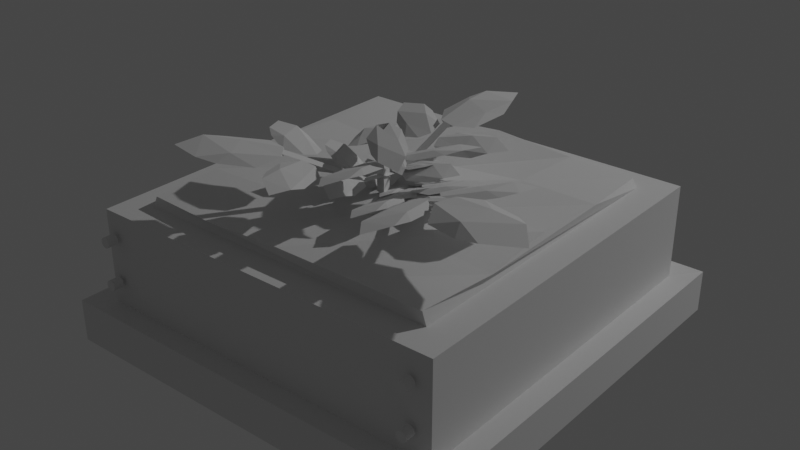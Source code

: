 # Source: farmingArea.blend  (saved by Blender 2.83.19; exported with 4.5.12 LTS)
import bpy
from mathutils import Matrix  # noqa: F401  (used for matrix-valued properties, if any)

bpy.ops.wm.read_factory_settings(use_empty=True)
scene = bpy.context.scene
scene.name = 'Scene'

# ---- collections
col_collection = bpy.data.collections.new('Collection'); scene.collection.children.link(col_collection)

# ---- materials (node trees are filled in below, after node groups)
mat_house = bpy.data.materials.new('House')

# ---- material node trees

# ---- world
world_world = bpy.data.worlds.new('World'); scene.world = world_world
world_world.use_nodes = True; world_world.node_tree.nodes.clear()
_N = world_world.node_tree.nodes; _L = world_world.node_tree.links
n0 = _N.new('ShaderNodeOutputWorld'); n0.name = 'World Output'; n0.location = (300, 300)
n1 = _N.new('ShaderNodeBackground'); n1.name = 'Background'; n1.location = (10, 300)
n1.inputs[0].default_value = (0.05088, 0.05088, 0.05088, 1.0)
_L.new(n1.outputs[0], n0.inputs[0])
n0.is_active_output = True
world_world.color = (0.05088, 0.05088, 0.05088)
world_world.use_sun_shadow = False
world_world.sun_shadow_jitter_overblur = 0.0

# ---- lights
light_light = bpy.data.lights.new('Light', 'POINT')
light_light.transmission_factor = 0.0
light_light.energy = 1000.0
light_light.shadow_soft_size = 0.1
light_light.shadow_maximum_resolution = 0.006
light_light.use_absolute_resolution = True

# ---- meshes
me_cube = bpy.data.meshes.new('Cube')
me_cube.from_pydata([(0.8401, 0.8401, 1.0), (1.0, 1.0, -1.0), (0.8401, -0.8401, 1.0), (1.0, -1.0, -1.0), (-0.8401, 0.8401, 1.0), (-1.0, 1.0, -1.0), (-0.8401, -0.8401, 1.0), (-1.0, -1.0, -1.0), (1.0, 1.0, -0.4299), (-1.0, -1.0, -0.4299), (1.0, -1.0, -0.4299), (-1.0, 1.0, -0.4299), (-1.127, 1.127, -1.036), (-1.127, -1.127, -1.036), (1.127, 1.127, -1.036), (1.127, 1.127, -0.3936), (1.127, -1.127, -0.3936), (1.127, -1.127, -1.036), (-1.127, 1.127, -0.3936), (-1.127, -1.127, -0.3936), (1.0, -1.0, 1.0), (-1.0, -1.0, 1.0), (1.0, 1.0, 1.0), (-1.0, 1.0, 1.0), (0.8216, -0.8448, 1.189), (-0.832, -0.8231, 1.147), (0.8139, 0.8429, 1.128), (-0.8555, 0.8339, 1.166), (0.4199, -0.8433, 1.2), (-0.0001498, -0.8434, 1.2), (-0.4296, -0.8469, 1.15), (0.8554, 0.4147, 1.2), (0.8401, 0.0, 1.251), (0.8535, -0.4108, 1.16), (-0.849, -0.4299, 1.169), (-0.8462, 0.001489, 1.26), (-0.8373, 0.4315, 1.181), (-0.4258, 0.8458, 1.143), (0.0, 0.8401, 1.251), (0.4413, 0.8502, 1.152), (0.425, 0.4268, 1.187), (0.416, 0.02863, 1.174), (0.4201, -0.4201, 1.251), (0.02033, 0.4213, 1.078), (0.0, 0.0, 1.251), (0.009275, -0.4188, 1.164), (-0.4245, 0.3928, 1.152), (-0.4096, 0.006966, 1.141), (-0.4129, -0.4166, 1.172), (-0.9349, -1.075, 0.7052), (-0.9349, -1.02, 0.7052), (-0.9349, -1.02, 0.04776), (-0.9349, -1.075, 0.04776), (-0.9295, -1.02, 0.04628), (-0.9295, -1.075, 0.04628), (-0.9243, -1.02, 0.04191), (-0.9243, -1.075, 0.04191), (-0.9195, -1.02, 0.03481), (-0.9195, -1.075, 0.03481), (-0.9153, -1.02, 0.02525), (-0.9153, -1.075, 0.02525), (-0.9119, -1.02, 0.0136), (-0.9119, -1.075, 0.0136), (-0.9093, -1.02, 0.0003104), (-0.9093, -1.075, 0.0003104), (-0.9078, -1.02, -0.01411), (-0.9078, -1.075, -0.01411), (-0.9072, -1.02, -0.02911), (-0.9072, -1.075, -0.02911), (-0.9078, -1.02, -0.0441), (-0.9078, -1.075, -0.0441), (-0.9093, -1.02, -0.05852), (-0.9093, -1.075, -0.05852), (-0.9119, -1.02, -0.07181), (-0.9119, -1.075, -0.07181), (-0.9153, -1.02, -0.08346), (-0.9153, -1.075, -0.08346), (-0.9195, -1.02, -0.09302), (-0.9195, -1.075, -0.09302), (-0.9243, -1.02, -0.1001), (-0.9243, -1.075, -0.1001), (-0.9295, -1.02, -0.1045), (-0.9295, -1.075, -0.1045), (-0.9349, -1.02, -0.106), (-0.9349, -1.075, -0.106), (-0.9402, -1.02, -0.1045), (-0.9402, -1.075, -0.1045), (-0.9454, -1.02, -0.1001), (-0.9454, -1.075, -0.1001), (-0.9502, -1.02, -0.09302), (-0.9502, -1.075, -0.09302), (-0.9544, -1.02, -0.08346), (-0.9544, -1.075, -0.08346), (-0.9578, -1.02, -0.07181), (-0.9578, -1.075, -0.07181), (-0.9604, -1.02, -0.05852), (-0.9604, -1.075, -0.05852), (-0.9619, -1.02, -0.0441), (-0.9619, -1.075, -0.0441), (-0.9625, -1.02, -0.02911), (-0.9625, -1.075, -0.02911), (-0.9619, -1.02, -0.01411), (-0.9619, -1.075, -0.01411), (-0.9604, -1.02, 0.0003104), (-0.9604, -1.075, 0.0003104), (-0.9578, -1.02, 0.0136), (-0.9578, -1.075, 0.0136), (-0.9544, -1.02, 0.02525), (-0.9544, -1.075, 0.02525), (-0.9502, -1.02, 0.03481), (-0.9502, -1.075, 0.03481), (-0.9454, -1.02, 0.04191), (-0.9454, -1.075, 0.04191), (-0.9402, -1.02, 0.04628), (-0.9402, -1.075, 0.04628), (-0.9295, -1.02, 0.7037), (-0.9295, -1.075, 0.7037), (-0.9243, -1.02, 0.6993), (-0.9243, -1.075, 0.6993), (-0.9195, -1.02, 0.6922), (-0.9195, -1.075, 0.6922), (-0.9153, -1.02, 0.6827), (-0.9153, -1.075, 0.6827), (-0.9119, -1.02, 0.671), (-0.9119, -1.075, 0.671), (-0.9093, -1.02, 0.6577), (-0.9093, -1.075, 0.6577), (-0.9078, -1.02, 0.6433), (-0.9078, -1.075, 0.6433), (-0.9072, -1.02, 0.6283), (-0.9072, -1.075, 0.6283), (-0.9078, -1.02, 0.6133), (-0.9078, -1.075, 0.6133), (-0.9093, -1.02, 0.5989), (-0.9093, -1.075, 0.5989), (-0.9119, -1.02, 0.5856), (-0.9119, -1.075, 0.5856), (-0.9153, -1.02, 0.574), (-0.9153, -1.075, 0.574), (-0.9195, -1.02, 0.5644), (-0.9195, -1.075, 0.5644), (-0.9243, -1.02, 0.5573), (-0.9243, -1.075, 0.5573), (-0.9295, -1.02, 0.5529), (-0.9295, -1.075, 0.5529), (-0.9349, -1.02, 0.5514), (-0.9349, -1.075, 0.5514), (-0.9402, -1.02, 0.5529), (-0.9402, -1.075, 0.5529), (-0.9454, -1.02, 0.5573), (-0.9454, -1.075, 0.5573), (-0.9502, -1.02, 0.5644), (-0.9502, -1.075, 0.5644), (-0.9544, -1.02, 0.574), (-0.9544, -1.075, 0.574), (-0.9578, -1.02, 0.5856), (-0.9578, -1.075, 0.5856), (-0.9604, -1.02, 0.5989), (-0.9604, -1.075, 0.5989), (-0.9619, -1.02, 0.6133), (-0.9619, -1.075, 0.6133), (-0.9625, -1.02, 0.6283), (-0.9625, -1.075, 0.6283), (-0.9619, -1.02, 0.6433), (-0.9619, -1.075, 0.6433), (-0.9604, -1.02, 0.6577), (-0.9604, -1.075, 0.6577), (-0.9578, -1.02, 0.671), (-0.9578, -1.075, 0.671), (-0.9544, -1.02, 0.6827), (-0.9544, -1.075, 0.6827), (-0.9502, -1.02, 0.6922), (-0.9502, -1.075, 0.6922), (-0.9454, -1.02, 0.6993), (-0.9454, -1.075, 0.6993), (-0.9402, -1.02, 0.7037), (-0.9402, -1.075, 0.7037), (0.9024, -1.075, 0.7052), (0.9024, -1.02, 0.7052), (0.9024, -1.02, 0.04776), (0.9024, -1.075, 0.04776), (0.9078, -1.02, 0.04628), (0.9078, -1.075, 0.04628), (0.913, -1.02, 0.04191), (0.913, -1.075, 0.04191), (0.9177, -1.02, 0.03481), (0.9177, -1.075, 0.03481), (0.9219, -1.02, 0.02525), (0.9219, -1.075, 0.02525), (0.9254, -1.02, 0.0136), (0.9254, -1.075, 0.0136), (0.9279, -1.02, 0.0003104), (0.9279, -1.075, 0.0003104), (0.9295, -1.02, -0.01411), (0.9295, -1.075, -0.01411), (0.93, -1.02, -0.02911), (0.93, -1.075, -0.02911), (0.9295, -1.02, -0.0441), (0.9295, -1.075, -0.0441), (0.9279, -1.02, -0.05852), (0.9279, -1.075, -0.05852), (0.9254, -1.02, -0.07181), (0.9254, -1.075, -0.07181), (0.9219, -1.02, -0.08346), (0.9219, -1.075, -0.08346), (0.9177, -1.02, -0.09302), (0.9177, -1.075, -0.09302), (0.913, -1.02, -0.1001), (0.913, -1.075, -0.1001), (0.9078, -1.02, -0.1045), (0.9078, -1.075, -0.1045), (0.9024, -1.02, -0.106), (0.9024, -1.075, -0.106), (0.897, -1.02, -0.1045), (0.897, -1.075, -0.1045), (0.8918, -1.02, -0.1001), (0.8918, -1.075, -0.1001), (0.8871, -1.02, -0.09302), (0.8871, -1.075, -0.09302), (0.8829, -1.02, -0.08346), (0.8829, -1.075, -0.08346), (0.8794, -1.02, -0.07181), (0.8794, -1.075, -0.07181), (0.8769, -1.02, -0.05852), (0.8769, -1.075, -0.05852), (0.8753, -1.02, -0.0441), (0.8753, -1.075, -0.0441), (0.8748, -1.02, -0.02911), (0.8748, -1.075, -0.02911), (0.8753, -1.02, -0.01411), (0.8753, -1.075, -0.01411), (0.8769, -1.02, 0.0003104), (0.8769, -1.075, 0.0003104), (0.8794, -1.02, 0.0136), (0.8794, -1.075, 0.0136), (0.8829, -1.02, 0.02525), (0.8829, -1.075, 0.02525), (0.8871, -1.02, 0.03481), (0.8871, -1.075, 0.03481), (0.8918, -1.02, 0.04191), (0.8918, -1.075, 0.04191), (0.897, -1.02, 0.04628), (0.897, -1.075, 0.04628), (0.9078, -1.02, 0.7037), (0.9078, -1.075, 0.7037), (0.913, -1.02, 0.6993), (0.913, -1.075, 0.6993), (0.9177, -1.02, 0.6922), (0.9177, -1.075, 0.6922), (0.9219, -1.02, 0.6827), (0.9219, -1.075, 0.6827), (0.9254, -1.02, 0.671), (0.9254, -1.075, 0.671), (0.9279, -1.02, 0.6577), (0.9279, -1.075, 0.6577), (0.9295, -1.02, 0.6433), (0.9295, -1.075, 0.6433), (0.93, -1.02, 0.6283), (0.93, -1.075, 0.6283), (0.9295, -1.02, 0.6133), (0.9295, -1.075, 0.6133), (0.9279, -1.02, 0.5989), (0.9279, -1.075, 0.5989), (0.9254, -1.02, 0.5856), (0.9254, -1.075, 0.5856), (0.9219, -1.02, 0.574), (0.9219, -1.075, 0.574), (0.9177, -1.02, 0.5644), (0.9177, -1.075, 0.5644), (0.913, -1.02, 0.5573), (0.913, -1.075, 0.5573), (0.9078, -1.02, 0.5529), (0.9078, -1.075, 0.5529), (0.9024, -1.02, 0.5514), (0.9024, -1.075, 0.5514), (0.897, -1.02, 0.5529), (0.897, -1.075, 0.5529), (0.8918, -1.02, 0.5573), (0.8918, -1.075, 0.5573), (0.8871, -1.02, 0.5644), (0.8871, -1.075, 0.5644), (0.8829, -1.02, 0.574), (0.8829, -1.075, 0.574), (0.8794, -1.02, 0.5856), (0.8794, -1.075, 0.5856), (0.8769, -1.02, 0.5989), (0.8769, -1.075, 0.5989), (0.8753, -1.02, 0.6133), (0.8753, -1.075, 0.6133), (0.8748, -1.02, 0.6283), (0.8748, -1.075, 0.6283), (0.8753, -1.02, 0.6433), (0.8753, -1.075, 0.6433), (0.8769, -1.02, 0.6577), (0.8769, -1.075, 0.6577), (0.8794, -1.02, 0.671), (0.8794, -1.075, 0.671), (0.8829, -1.02, 0.6827), (0.8829, -1.075, 0.6827), (0.8871, -1.02, 0.6922), (0.8871, -1.075, 0.6922), (0.8918, -1.02, 0.6993), (0.8918, -1.075, 0.6993), (0.897, -1.02, 0.7037), (0.897, -1.075, 0.7037), (-0.9349, 0.9791, 0.7052), (-0.9349, 1.034, 0.7052), (-0.9349, 1.034, 0.04776), (-0.9349, 0.9791, 0.04776), (-0.9295, 1.034, 0.04628), (-0.9295, 0.9791, 0.04628), (-0.9243, 1.034, 0.04191), (-0.9243, 0.9791, 0.04191), (-0.9195, 1.034, 0.03481), (-0.9195, 0.9791, 0.03481), (-0.9153, 1.034, 0.02525), (-0.9153, 0.9791, 0.02525), (-0.9119, 1.034, 0.0136), (-0.9119, 0.9791, 0.0136), (-0.9093, 1.034, 0.0003104), (-0.9093, 0.9791, 0.0003104), (-0.9078, 1.034, -0.01411), (-0.9078, 0.9791, -0.01411), (-0.9072, 1.034, -0.02911), (-0.9072, 0.9791, -0.02911), (-0.9078, 1.034, -0.0441), (-0.9078, 0.9791, -0.0441), (-0.9093, 1.034, -0.05852), (-0.9093, 0.9791, -0.05852), (-0.9119, 1.034, -0.07181), (-0.9119, 0.9791, -0.07181), (-0.9153, 1.034, -0.08346), (-0.9153, 0.9791, -0.08346), (-0.9195, 1.034, -0.09302), (-0.9195, 0.9791, -0.09302), (-0.9243, 1.034, -0.1001), (-0.9243, 0.9791, -0.1001), (-0.9295, 1.034, -0.1045), (-0.9295, 0.9791, -0.1045), (-0.9349, 1.034, -0.106), (-0.9349, 0.9791, -0.106), (-0.9402, 1.034, -0.1045), (-0.9402, 0.9791, -0.1045), (-0.9454, 1.034, -0.1001), (-0.9454, 0.9791, -0.1001), (-0.9502, 1.034, -0.09302), (-0.9502, 0.9791, -0.09302), (-0.9544, 1.034, -0.08346), (-0.9544, 0.9791, -0.08346), (-0.9578, 1.034, -0.07181), (-0.9578, 0.9791, -0.07181), (-0.9604, 1.034, -0.05852), (-0.9604, 0.9791, -0.05852), (-0.9619, 1.034, -0.0441), (-0.9619, 0.9791, -0.0441), (-0.9625, 1.034, -0.02911), (-0.9625, 0.9791, -0.02911), (-0.9619, 1.034, -0.01411), (-0.9619, 0.9791, -0.01411), (-0.9604, 1.034, 0.0003104), (-0.9604, 0.9791, 0.0003104), (-0.9578, 1.034, 0.0136), (-0.9578, 0.9791, 0.0136), (-0.9544, 1.034, 0.02525), (-0.9544, 0.9791, 0.02525), (-0.9502, 1.034, 0.03481), (-0.9502, 0.9791, 0.03481), (-0.9454, 1.034, 0.04191), (-0.9454, 0.9791, 0.04191), (-0.9402, 1.034, 0.04628), (-0.9402, 0.9791, 0.04628), (-0.9295, 1.034, 0.7037), (-0.9295, 0.9791, 0.7037), (-0.9243, 1.034, 0.6993), (-0.9243, 0.9791, 0.6993), (-0.9195, 1.034, 0.6922), (-0.9195, 0.9791, 0.6922), (-0.9153, 1.034, 0.6827), (-0.9153, 0.9791, 0.6827), (-0.9119, 1.034, 0.671), (-0.9119, 0.9791, 0.671), (-0.9093, 1.034, 0.6577), (-0.9093, 0.9791, 0.6577), (-0.9078, 1.034, 0.6433), (-0.9078, 0.9791, 0.6433), (-0.9072, 1.034, 0.6283), (-0.9072, 0.9791, 0.6283), (-0.9078, 1.034, 0.6133), (-0.9078, 0.9791, 0.6133), (-0.9093, 1.034, 0.5989), (-0.9093, 0.9791, 0.5989), (-0.9119, 1.034, 0.5856), (-0.9119, 0.9791, 0.5856), (-0.9153, 1.034, 0.574), (-0.9153, 0.9791, 0.574), (-0.9195, 1.034, 0.5644), (-0.9195, 0.9791, 0.5644), (-0.9243, 1.034, 0.5573), (-0.9243, 0.9791, 0.5573), (-0.9295, 1.034, 0.5529), (-0.9295, 0.9791, 0.5529), (-0.9349, 1.034, 0.5514), (-0.9349, 0.9791, 0.5514), (-0.9402, 1.034, 0.5529), (-0.9402, 0.9791, 0.5529), (-0.9454, 1.034, 0.5573), (-0.9454, 0.9791, 0.5573), (-0.9502, 1.034, 0.5644), (-0.9502, 0.9791, 0.5644), (-0.9544, 1.034, 0.574), (-0.9544, 0.9791, 0.574), (-0.9578, 1.034, 0.5856), (-0.9578, 0.9791, 0.5856), (-0.9604, 1.034, 0.5989), (-0.9604, 0.9791, 0.5989), (-0.9619, 1.034, 0.6133), (-0.9619, 0.9791, 0.6133), (-0.9625, 1.034, 0.6283), (-0.9625, 0.9791, 0.6283), (-0.9619, 1.034, 0.6433), (-0.9619, 0.9791, 0.6433), (-0.9604, 1.034, 0.6577), (-0.9604, 0.9791, 0.6577), (-0.9578, 1.034, 0.671), (-0.9578, 0.9791, 0.671), (-0.9544, 1.034, 0.6827), (-0.9544, 0.9791, 0.6827), (-0.9502, 1.034, 0.6922), (-0.9502, 0.9791, 0.6922), (-0.9454, 1.034, 0.6993), (-0.9454, 0.9791, 0.6993), (-0.9402, 1.034, 0.7037), (-0.9402, 0.9791, 0.7037), (0.9024, 0.9791, 0.7052), (0.9024, 1.034, 0.7052), (0.9024, 1.034, 0.04776), (0.9024, 0.9791, 0.04776), (0.9078, 1.034, 0.04628), (0.9078, 0.9791, 0.04628), (0.913, 1.034, 0.04191), (0.913, 0.9791, 0.04191), (0.9177, 1.034, 0.03481), (0.9177, 0.9791, 0.03481), (0.9219, 1.034, 0.02525), (0.9219, 0.9791, 0.02525), (0.9254, 1.034, 0.0136), (0.9254, 0.9791, 0.0136), (0.9279, 1.034, 0.0003104), (0.9279, 0.9791, 0.0003104), (0.9295, 1.034, -0.01411), (0.9295, 0.9791, -0.01411), (0.93, 1.034, -0.02911), (0.93, 0.9791, -0.02911), (0.9295, 1.034, -0.0441), (0.9295, 0.9791, -0.0441), (0.9279, 1.034, -0.05852), (0.9279, 0.9791, -0.05852), (0.9254, 1.034, -0.07181), (0.9254, 0.9791, -0.07181), (0.9219, 1.034, -0.08346), (0.9219, 0.9791, -0.08346), (0.9177, 1.034, -0.09302), (0.9177, 0.9791, -0.09302), (0.913, 1.034, -0.1001), (0.913, 0.9791, -0.1001), (0.9078, 1.034, -0.1045), (0.9078, 0.9791, -0.1045), (0.9024, 1.034, -0.106), (0.9024, 0.9791, -0.106), (0.897, 1.034, -0.1045), (0.897, 0.9791, -0.1045), (0.8918, 1.034, -0.1001), (0.8918, 0.9791, -0.1001), (0.8871, 1.034, -0.09302), (0.8871, 0.9791, -0.09302), (0.8829, 1.034, -0.08346), (0.8829, 0.9791, -0.08346), (0.8794, 1.034, -0.07181), (0.8794, 0.9791, -0.07181), (0.8769, 1.034, -0.05852), (0.8769, 0.9791, -0.05852), (0.8753, 1.034, -0.0441), (0.8753, 0.9791, -0.0441), (0.8748, 1.034, -0.02911), (0.8748, 0.9791, -0.02911), (0.8753, 1.034, -0.01411), (0.8753, 0.9791, -0.01411), (0.8769, 1.034, 0.0003104), (0.8769, 0.9791, 0.0003104), (0.8794, 1.034, 0.0136), (0.8794, 0.9791, 0.0136), (0.8829, 1.034, 0.02525), (0.8829, 0.9791, 0.02525), (0.8871, 1.034, 0.03481), (0.8871, 0.9791, 0.03481), (0.8918, 1.034, 0.04191), (0.8918, 0.9791, 0.04191), (0.897, 1.034, 0.04628), (0.897, 0.9791, 0.04628), (0.9078, 1.034, 0.7037), (0.9078, 0.9791, 0.7037), (0.913, 1.034, 0.6993), (0.913, 0.9791, 0.6993), (0.9177, 1.034, 0.6922), (0.9177, 0.9791, 0.6922), (0.9219, 1.034, 0.6827), (0.9219, 0.9791, 0.6827), (0.9254, 1.034, 0.671), (0.9254, 0.9791, 0.671), (0.9279, 1.034, 0.6577), (0.9279, 0.9791, 0.6577), (0.9295, 1.034, 0.6433), (0.9295, 0.9791, 0.6433), (0.93, 1.034, 0.6283), (0.93, 0.9791, 0.6283), (0.9295, 1.034, 0.6133), (0.9295, 0.9791, 0.6133), (0.9279, 1.034, 0.5989), (0.9279, 0.9791, 0.5989), (0.9254, 1.034, 0.5856), (0.9254, 0.9791, 0.5856), (0.9219, 1.034, 0.574), (0.9219, 0.9791, 0.574), (0.9177, 1.034, 0.5644), (0.9177, 0.9791, 0.5644), (0.913, 1.034, 0.5573), (0.913, 0.9791, 0.5573), (0.9078, 1.034, 0.5529), (0.9078, 0.9791, 0.5529), (0.9024, 1.034, 0.5514), (0.9024, 0.9791, 0.5514), (0.897, 1.034, 0.5529), (0.897, 0.9791, 0.5529), (0.8918, 1.034, 0.5573), (0.8918, 0.9791, 0.5573), (0.8871, 1.034, 0.5644), (0.8871, 0.9791, 0.5644), (0.8829, 1.034, 0.574), (0.8829, 0.9791, 0.574), (0.8794, 1.034, 0.5856), (0.8794, 0.9791, 0.5856), (0.8769, 1.034, 0.5989), (0.8769, 0.9791, 0.5989), (0.8753, 1.034, 0.6133), (0.8753, 0.9791, 0.6133), (0.8748, 1.034, 0.6283), (0.8748, 0.9791, 0.6283), (0.8753, 1.034, 0.6433), (0.8753, 0.9791, 0.6433), (0.8769, 1.034, 0.6577), (0.8769, 0.9791, 0.6577), (0.8794, 1.034, 0.671), (0.8794, 0.9791, 0.671), (0.8829, 1.034, 0.6827), (0.8829, 0.9791, 0.6827), (0.8871, 1.034, 0.6922), (0.8871, 0.9791, 0.6922), (0.8918, 1.034, 0.6993), (0.8918, 0.9791, 0.6993), (0.897, 1.034, 0.7037), (0.897, 0.9791, 0.7037)], [], [(4, 6, 25, 34, 35, 36, 27), (10, 20, 21, 9), (9, 21, 23, 11), (5, 1, 3, 7), (8, 22, 20, 10), (11, 23, 22, 8), (11, 8, 15, 18), (9, 11, 18, 19), (3, 1, 14, 17), (5, 7, 13, 12), (12, 18, 15, 14), (14, 15, 16, 17), (13, 19, 18, 12), (17, 16, 19, 13), (1, 5, 12, 14), (10, 9, 19, 16), (7, 3, 17, 13), (8, 10, 16, 15), (2, 6, 21, 20), (0, 2, 20, 22), (6, 4, 23, 21), (4, 0, 22, 23), (48, 34, 25, 30), (6, 2, 24, 28, 29, 30, 25), (0, 4, 27, 37, 38, 39, 26), (2, 0, 26, 31, 32, 33, 24), (33, 42, 28, 24), (42, 45, 29, 28), (45, 48, 30, 29), (26, 39, 40, 31), (31, 40, 41, 32), (32, 41, 42, 33), (39, 38, 43, 40), (40, 43, 44, 41), (41, 44, 45, 42), (38, 37, 46, 43), (43, 46, 47, 44), (44, 47, 48, 45), (37, 27, 36, 46), (46, 36, 35, 47), (47, 35, 34, 48), (205, 206, 208, 207), (116, 49, 176, 174, 172, 170, 168, 166, 164, 162, 160, 158, 156, 154, 152, 150, 148, 146, 144, 142, 140, 138, 136, 134, 132, 130, 128, 126, 124, 122, 120, 118), (51, 52, 54, 53), (273, 274, 276, 275), (171, 172, 174, 173), (53, 54, 56, 55), (203, 204, 206, 205), (169, 170, 172, 171), (55, 56, 58, 57), (277, 278, 280, 279), (167, 168, 170, 169), (57, 58, 60, 59), (201, 202, 204, 203), (165, 166, 168, 167), (59, 60, 62, 61), (279, 280, 282, 281), (163, 164, 166, 165), (61, 62, 64, 63), (199, 200, 202, 201), (161, 162, 164, 163), (63, 64, 66, 65), (281, 282, 284, 283), (159, 160, 162, 161), (65, 66, 68, 67), (197, 198, 200, 199), (157, 158, 160, 159), (67, 68, 70, 69), (283, 284, 286, 285), (155, 156, 158, 157), (69, 70, 72, 71), (195, 196, 198, 197), (153, 154, 156, 155), (71, 72, 74, 73), (285, 286, 288, 287), (151, 152, 154, 153), (73, 74, 76, 75), (193, 194, 196, 195), (149, 150, 152, 151), (75, 76, 78, 77), (287, 288, 290, 289), (147, 148, 150, 149), (77, 78, 80, 79), (191, 192, 194, 193), (145, 146, 148, 147), (79, 80, 82, 81), (289, 290, 292, 291), (143, 144, 146, 145), (81, 82, 84, 83), (189, 190, 192, 191), (141, 142, 144, 143), (83, 84, 86, 85), (291, 292, 294, 293), (139, 140, 142, 141), (85, 86, 88, 87), (187, 188, 190, 189), (137, 138, 140, 139), (87, 88, 90, 89), (293, 294, 296, 295), (135, 136, 138, 137), (89, 90, 92, 91), (185, 186, 188, 187), (133, 134, 136, 135), (91, 92, 94, 93), (295, 296, 298, 297), (131, 132, 134, 133), (93, 94, 96, 95), (183, 184, 186, 185), (129, 130, 132, 131), (95, 96, 98, 97), (297, 298, 300, 299), (127, 128, 130, 129), (97, 98, 100, 99), (181, 182, 184, 183), (125, 126, 128, 127), (99, 100, 102, 101), (299, 300, 302, 301), (123, 124, 126, 125), (101, 102, 104, 103), (179, 180, 182, 181), (121, 122, 124, 123), (103, 104, 106, 105), (244, 177, 304, 302, 300, 298, 296, 294, 292, 290, 288, 286, 284, 282, 280, 278, 276, 274, 272, 270, 268, 266, 264, 262, 260, 258, 256, 254, 252, 250, 248, 246), (119, 120, 122, 121), (105, 106, 108, 107), (50, 115, 117, 119, 121, 123, 125, 127, 129, 131, 133, 135, 137, 139, 141, 143, 145, 147, 149, 151, 153, 155, 157, 159, 161, 163, 165, 167, 169, 171, 173, 175), (117, 118, 120, 119), (107, 108, 110, 109), (175, 176, 49, 50), (115, 116, 118, 117), (109, 110, 112, 111), (54, 52, 114, 112, 110, 108, 106, 104, 102, 100, 98, 96, 94, 92, 90, 88, 86, 84, 82, 80, 78, 76, 74, 72, 70, 68, 66, 64, 62, 60, 58, 56), (50, 49, 116, 115), (111, 112, 114, 113), (275, 276, 278, 277), (173, 174, 176, 175), (113, 114, 52, 51), (51, 53, 55, 57, 59, 61, 63, 65, 67, 69, 71, 73, 75, 77, 79, 81, 83, 85, 87, 89, 91, 93, 95, 97, 99, 101, 103, 105, 107, 109, 111, 113), (207, 208, 210, 209), (271, 272, 274, 273), (209, 210, 212, 211), (269, 270, 272, 271), (211, 212, 214, 213), (267, 268, 270, 269), (213, 214, 216, 215), (265, 266, 268, 267), (215, 216, 218, 217), (263, 264, 266, 265), (217, 218, 220, 219), (261, 262, 264, 263), (219, 220, 222, 221), (259, 260, 262, 261), (221, 222, 224, 223), (257, 258, 260, 259), (223, 224, 226, 225), (255, 256, 258, 257), (225, 226, 228, 227), (253, 254, 256, 255), (227, 228, 230, 229), (251, 252, 254, 253), (229, 230, 232, 231), (249, 250, 252, 251), (231, 232, 234, 233), (247, 248, 250, 249), (233, 234, 236, 235), (178, 243, 245, 247, 249, 251, 253, 255, 257, 259, 261, 263, 265, 267, 269, 271, 273, 275, 277, 279, 281, 283, 285, 287, 289, 291, 293, 295, 297, 299, 301, 303), (245, 246, 248, 247), (235, 236, 238, 237), (303, 304, 177, 178), (243, 244, 246, 245), (237, 238, 240, 239), (182, 180, 242, 240, 238, 236, 234, 232, 230, 228, 226, 224, 222, 220, 218, 216, 214, 212, 210, 208, 206, 204, 202, 200, 198, 196, 194, 192, 190, 188, 186, 184), (178, 177, 244, 243), (239, 240, 242, 241), (301, 302, 304, 303), (241, 242, 180, 179), (179, 181, 183, 185, 187, 189, 191, 193, 195, 197, 199, 201, 203, 205, 207, 209, 211, 213, 215, 217, 219, 221, 223, 225, 227, 229, 231, 233, 235, 237, 239, 241), (461, 462, 464, 463), (372, 305, 432, 430, 428, 426, 424, 422, 420, 418, 416, 414, 412, 410, 408, 406, 404, 402, 400, 398, 396, 394, 392, 390, 388, 386, 384, 382, 380, 378, 376, 374), (307, 308, 310, 309), (529, 530, 532, 531), (427, 428, 430, 429), (309, 310, 312, 311), (459, 460, 462, 461), (425, 426, 428, 427), (311, 312, 314, 313), (533, 534, 536, 535), (423, 424, 426, 425), (313, 314, 316, 315), (457, 458, 460, 459), (421, 422, 424, 423), (315, 316, 318, 317), (535, 536, 538, 537), (419, 420, 422, 421), (317, 318, 320, 319), (455, 456, 458, 457), (417, 418, 420, 419), (319, 320, 322, 321), (537, 538, 540, 539), (415, 416, 418, 417), (321, 322, 324, 323), (453, 454, 456, 455), (413, 414, 416, 415), (323, 324, 326, 325), (539, 540, 542, 541), (411, 412, 414, 413), (325, 326, 328, 327), (451, 452, 454, 453), (409, 410, 412, 411), (327, 328, 330, 329), (541, 542, 544, 543), (407, 408, 410, 409), (329, 330, 332, 331), (449, 450, 452, 451), (405, 406, 408, 407), (331, 332, 334, 333), (543, 544, 546, 545), (403, 404, 406, 405), (333, 334, 336, 335), (447, 448, 450, 449), (401, 402, 404, 403), (335, 336, 338, 337), (545, 546, 548, 547), (399, 400, 402, 401), (337, 338, 340, 339), (445, 446, 448, 447), (397, 398, 400, 399), (339, 340, 342, 341), (547, 548, 550, 549), (395, 396, 398, 397), (341, 342, 344, 343), (443, 444, 446, 445), (393, 394, 396, 395), (343, 344, 346, 345), (549, 550, 552, 551), (391, 392, 394, 393), (345, 346, 348, 347), (441, 442, 444, 443), (389, 390, 392, 391), (347, 348, 350, 349), (551, 552, 554, 553), (387, 388, 390, 389), (349, 350, 352, 351), (439, 440, 442, 441), (385, 386, 388, 387), (351, 352, 354, 353), (553, 554, 556, 555), (383, 384, 386, 385), (353, 354, 356, 355), (437, 438, 440, 439), (381, 382, 384, 383), (355, 356, 358, 357), (555, 556, 558, 557), (379, 380, 382, 381), (357, 358, 360, 359), (435, 436, 438, 437), (377, 378, 380, 379), (359, 360, 362, 361), (500, 433, 560, 558, 556, 554, 552, 550, 548, 546, 544, 542, 540, 538, 536, 534, 532, 530, 528, 526, 524, 522, 520, 518, 516, 514, 512, 510, 508, 506, 504, 502), (375, 376, 378, 377), (361, 362, 364, 363), (306, 371, 373, 375, 377, 379, 381, 383, 385, 387, 389, 391, 393, 395, 397, 399, 401, 403, 405, 407, 409, 411, 413, 415, 417, 419, 421, 423, 425, 427, 429, 431), (373, 374, 376, 375), (363, 364, 366, 365), (431, 432, 305, 306), (371, 372, 374, 373), (365, 366, 368, 367), (310, 308, 370, 368, 366, 364, 362, 360, 358, 356, 354, 352, 350, 348, 346, 344, 342, 340, 338, 336, 334, 332, 330, 328, 326, 324, 322, 320, 318, 316, 314, 312), (306, 305, 372, 371), (367, 368, 370, 369), (531, 532, 534, 533), (429, 430, 432, 431), (369, 370, 308, 307), (307, 309, 311, 313, 315, 317, 319, 321, 323, 325, 327, 329, 331, 333, 335, 337, 339, 341, 343, 345, 347, 349, 351, 353, 355, 357, 359, 361, 363, 365, 367, 369), (463, 464, 466, 465), (527, 528, 530, 529), (465, 466, 468, 467), (525, 526, 528, 527), (467, 468, 470, 469), (523, 524, 526, 525), (469, 470, 472, 471), (521, 522, 524, 523), (471, 472, 474, 473), (519, 520, 522, 521), (473, 474, 476, 475), (517, 518, 520, 519), (475, 476, 478, 477), (515, 516, 518, 517), (477, 478, 480, 479), (513, 514, 516, 515), (479, 480, 482, 481), (511, 512, 514, 513), (481, 482, 484, 483), (509, 510, 512, 511), (483, 484, 486, 485), (507, 508, 510, 509), (485, 486, 488, 487), (505, 506, 508, 507), (487, 488, 490, 489), (503, 504, 506, 505), (489, 490, 492, 491), (434, 499, 501, 503, 505, 507, 509, 511, 513, 515, 517, 519, 521, 523, 525, 527, 529, 531, 533, 535, 537, 539, 541, 543, 545, 547, 549, 551, 553, 555, 557, 559), (501, 502, 504, 503), (491, 492, 494, 493), (559, 560, 433, 434), (499, 500, 502, 501), (493, 494, 496, 495), (438, 436, 498, 496, 494, 492, 490, 488, 486, 484, 482, 480, 478, 476, 474, 472, 470, 468, 466, 464, 462, 460, 458, 456, 454, 452, 450, 448, 446, 444, 442, 440), (434, 433, 500, 499), (495, 496, 498, 497), (557, 558, 560, 559), (497, 498, 436, 435), (435, 437, 439, 441, 443, 445, 447, 449, 451, 453, 455, 457, 459, 461, 463, 465, 467, 469, 471, 473, 475, 477, 479, 481, 483, 485, 487, 489, 491, 493, 495, 497)])
_uv = me_cube.uv_layers.new(name='UVMap')
_uv.uv.foreach_set('vector', [0.9232, 0.4767, 0.9232, 0.4767, 0.9232, 0.4767, 0.9232, 0.4767, 0.9232, 0.4767, 0.9232, 0.4767, 0.9232, 0.4767, 0.9031, 0.5791, 0.9062, 0.5775, 0.9062, 0.5775, 0.9062, 0.5775, 0.7899, 0.6364, 0.7899, 0.6364, 0.7899, 0.6364, 0.7899, 0.6364, 0.7899, 0.6364, 0.7899, 0.6364, 0.7899, 0.6364, 0.7899, 0.6364, 0.9062, 0.5775, 0.9062, 0.5775, 0.9062, 0.5775, 0.9031, 0.5791, 0.7899, 0.6364, 0.7899, 0.6364, 0.7899, 0.6364, 0.7899, 0.6364, 0.9062, 0.5775, 0.9062, 0.5775, 0.9062, 0.5775, 0.9062, 0.5775, 0.7899, 0.6364, 0.7899, 0.6364, 0.7899, 0.6364, 0.7899, 0.6364, 0.7899, 0.6364, 0.7899, 0.6364, 0.7899, 0.6364, 0.7899, 0.6364, 0.7899, 0.6364, 0.7899, 0.6364, 0.7899, 0.6364, 0.7899, 0.6364, 0.7899, 0.6364, 0.7899, 0.6364, 0.7899, 0.6364, 0.7899, 0.6364, 0.7899, 0.6364, 0.7899, 0.6364, 0.7899, 0.6364, 0.7899, 0.6364, 0.9062, 0.5775, 0.9062, 0.5775, 0.9062, 0.5775, 0.9062, 0.5775, 0.7899, 0.6364, 0.7899, 0.6364, 0.7899, 0.6364, 0.7899, 0.6364, 0.7899, 0.6364, 0.7899, 0.6364, 0.7899, 0.6364, 0.7899, 0.6364, 0.9031, 0.5791, 0.9062, 0.5775, 0.9062, 0.5775, 0.9062, 0.5775, 0.7899, 0.6364, 0.7899, 0.6364, 0.7899, 0.6364, 0.7899, 0.6364, 0.9062, 0.5775, 0.9031, 0.5791, 0.9062, 0.5775, 0.9062, 0.5775, 0.7899, 0.6364, 0.7899, 0.6364, 0.7899, 0.6364, 0.7899, 0.6364, 0.7899, 0.6364, 0.7899, 0.6364, 0.7899, 0.6364, 0.7899, 0.6364, 0.9062, 0.5775, 0.9062, 0.5775, 0.9062, 0.5775, 0.9062, 0.5775, 0.7899, 0.6364, 0.7899, 0.6364, 0.7899, 0.6364, 0.7899, 0.6364, 0.9201, 0.4473, 0.9201, 0.4473, 0.9201, 0.4473, 0.9201, 0.4473, 0.9232, 0.4767, 0.9232, 0.4767, 0.9232, 0.4767, 0.9232, 0.4767, 0.9232, 0.4767, 0.9232, 0.4767, 0.9232, 0.4767, 0.9232, 0.4767, 0.9232, 0.4767, 0.9232, 0.4767, 0.9232, 0.4767, 0.9232, 0.4767, 0.9232, 0.4767, 0.9232, 0.4767, 0.9232, 0.4767, 0.9232, 0.4767, 0.9232, 0.4767, 0.9232, 0.4767, 0.9232, 0.4767, 0.9232, 0.4767, 0.9232, 0.4767, 0.9201, 0.4473, 0.9201, 0.4473, 0.9201, 0.4473, 0.9201, 0.4473, 0.9232, 0.4767, 0.9232, 0.4767, 0.9232, 0.4767, 0.9232, 0.4767, 0.9232, 0.4767, 0.9232, 0.4767, 0.9232, 0.4767, 0.9232, 0.4767, 0.9232, 0.4767, 0.9232, 0.4767, 0.9232, 0.4767, 0.9232, 0.4767, 0.9232, 0.4767, 0.9232, 0.4767, 0.9232, 0.4767, 0.9232, 0.4767, 0.9201, 0.4473, 0.9201, 0.4473, 0.9201, 0.4473, 0.9201, 0.4473, 0.9201, 0.4473, 0.9201, 0.4473, 0.9201, 0.4473, 0.9201, 0.4473, 0.9232, 0.4767, 0.9232, 0.4767, 0.9232, 0.4767, 0.9232, 0.4767, 0.9232, 0.4767, 0.9232, 0.4767, 0.9232, 0.4767, 0.9232, 0.4767, 0.9232, 0.4767, 0.9232, 0.4767, 0.9232, 0.4767, 0.9232, 0.4767, 0.9232, 0.4767, 0.9232, 0.4767, 0.9232, 0.4767, 0.9232, 0.4767, 0.9201, 0.4473, 0.9201, 0.4473, 0.9201, 0.4473, 0.9201, 0.4473, 0.9201, 0.4473, 0.9201, 0.4473, 0.9201, 0.4473, 0.9201, 0.4473, 0.9232, 0.4767, 0.9232, 0.4767, 0.9232, 0.4767, 0.9232, 0.4767, 0.9232, 0.4767, 0.9232, 0.4767, 0.9232, 0.4767, 0.9232, 0.4767, 0.8844, 0.4864, 0.8844, 0.4864, 0.8844, 0.4864, 0.8844, 0.4864, 0.8844, 0.4864, 0.8844, 0.4864, 0.8844, 0.4864, 0.8844, 0.4864, 0.8844, 0.4864, 0.8844, 0.4864, 0.8844, 0.4864, 0.8844, 0.4864, 0.8844, 0.4864, 0.8844, 0.4864, 0.8844, 0.4864, 0.8844, 0.4864, 0.8844, 0.4864, 0.8844, 0.4864, 0.8844, 0.4864, 0.8844, 0.4864, 0.8844, 0.4864, 0.8844, 0.4864, 0.8844, 0.4864, 0.8844, 0.4864, 0.8844, 0.4864, 0.8844, 0.4864, 0.8844, 0.4864, 0.8844, 0.4864, 0.8844, 0.4864, 0.8844, 0.4864, 0.8844, 0.4864, 0.8844, 0.4864, 0.8844, 0.4864, 0.8844, 0.4864, 0.8844, 0.4864, 0.8844, 0.4864, 0.8844, 0.4864, 0.8844, 0.4864, 0.8844, 0.4864, 0.8844, 0.4864, 0.8844, 0.4864, 0.8844, 0.4864, 0.8844, 0.4864, 0.8844, 0.4864, 0.8844, 0.4864, 0.8844, 0.4864, 0.8844, 0.4864, 0.8844, 0.4864, 0.8844, 0.4864, 0.8844, 0.4864, 0.8844, 0.4864, 0.8844, 0.4864, 0.8844, 0.4864, 0.8844, 0.4864, 0.8844, 0.4864, 0.8844, 0.4864, 0.8844, 0.4864, 0.8844, 0.4864, 0.8844, 0.4864, 0.8844, 0.4864, 0.8844, 0.4864, 0.8844, 0.4864, 0.8844, 0.4864, 0.8844, 0.4864, 0.8844, 0.4864, 0.8844, 0.4864, 0.8844, 0.4864, 0.8844, 0.4864, 0.8844, 0.4864, 0.8844, 0.4864, 0.8844, 0.4864, 0.8844, 0.4864, 0.8844, 0.4864, 0.8844, 0.4864, 0.8844, 0.4864, 0.8844, 0.4864, 0.8844, 0.4864, 0.8844, 0.4864, 0.8844, 0.4864, 0.8844, 0.4864, 0.8844, 0.4864, 0.8844, 0.4864, 0.8844, 0.4864, 0.8844, 0.4864, 0.8844, 0.4864, 0.8844, 0.4864, 0.8844, 0.4864, 0.8844, 0.4864, 0.8844, 0.4864, 0.8844, 0.4864, 0.8844, 0.4864, 0.8844, 0.4864, 0.8844, 0.4864, 0.8844, 0.4864, 0.8844, 0.4864, 0.8844, 0.4864, 0.8844, 0.4864, 0.8844, 0.4864, 0.8844, 0.4864, 0.8844, 0.4864, 0.8844, 0.4864, 0.8844, 0.4864, 0.8844, 0.4864, 0.8844, 0.4864, 0.8844, 0.4864, 0.8844, 0.4864, 0.8844, 0.4864, 0.8844, 0.4864, 0.8844, 0.4864, 0.8844, 0.4864, 0.8844, 0.4864, 0.8844, 0.4864, 0.8844, 0.4864, 0.8844, 0.4864, 0.8844, 0.4864, 0.8844, 0.4864, 0.8844, 0.4864, 0.8844, 0.4864, 0.8844, 0.4864, 0.8844, 0.4864, 0.8844, 0.4864, 0.8844, 0.4864, 0.8844, 0.4864, 0.8844, 0.4864, 0.8844, 0.4864, 0.8844, 0.4864, 0.8844, 0.4864, 0.8844, 0.4864, 0.8844, 0.4864, 0.8844, 0.4864, 0.8844, 0.4864, 0.8844, 0.4864, 0.8844, 0.4864, 0.8844, 0.4864, 0.8844, 0.4864, 0.8844, 0.4864, 0.8844, 0.4864, 0.8844, 0.4864, 0.8844, 0.4864, 0.8844, 0.4864, 0.8844, 0.4864, 0.8844, 0.4864, 0.8844, 0.4864, 0.8844, 0.4864, 0.8844, 0.4864, 0.8844, 0.4864, 0.8844, 0.4864, 0.8844, 0.4864, 0.8844, 0.4864, 0.8844, 0.4864, 0.8844, 0.4864, 0.8844, 0.4864, 0.8844, 0.4864, 0.8844, 0.4864, 0.8844, 0.4864, 0.8844, 0.4864, 0.8844, 0.4864, 0.8844, 0.4864, 0.8844, 0.4864, 0.8844, 0.4864, 0.8844, 0.4864, 0.8844, 0.4864, 0.8844, 0.4864, 0.8844, 0.4864, 0.8844, 0.4864, 0.8844, 0.4864, 0.8844, 0.4864, 0.8844, 0.4864, 0.8844, 0.4864, 0.8844, 0.4864, 0.8844, 0.4864, 0.8844, 0.4864, 0.8844, 0.4864, 0.8844, 0.4864, 0.8844, 0.4864, 0.8844, 0.4864, 0.8844, 0.4864, 0.8844, 0.4864, 0.8844, 0.4864, 0.8844, 0.4864, 0.8844, 0.4864, 0.8844, 0.4864, 0.8844, 0.4864, 0.8844, 0.4864, 0.8844, 0.4864, 0.8844, 0.4864, 0.8844, 0.4864, 0.8844, 0.4864, 0.8844, 0.4864, 0.8844, 0.4864, 0.8844, 0.4864, 0.8844, 0.4864, 0.8844, 0.4864, 0.8844, 0.4864, 0.8844, 0.4864, 0.8844, 0.4864, 0.8844, 0.4864, 0.8844, 0.4864, 0.8844, 0.4864, 0.8844, 0.4864, 0.8844, 0.4864, 0.8844, 0.4864, 0.8844, 0.4864, 0.8844, 0.4864, 0.8844, 0.4864, 0.8844, 0.4864, 0.8844, 0.4864, 0.8844, 0.4864, 0.8844, 0.4864, 0.8844, 0.4864, 0.8844, 0.4864, 0.8844, 0.4864, 0.8844, 0.4864, 0.8844, 0.4864, 0.8844, 0.4864, 0.8844, 0.4864, 0.8844, 0.4864, 0.8844, 0.4864, 0.8844, 0.4864, 0.8844, 0.4864, 0.8844, 0.4864, 0.8844, 0.4864, 0.8844, 0.4864, 0.8844, 0.4864, 0.8844, 0.4864, 0.8844, 0.4864, 0.8844, 0.4864, 0.8844, 0.4864, 0.8844, 0.4864, 0.8844, 0.4864, 0.8844, 0.4864, 0.8844, 0.4864, 0.8844, 0.4864, 0.8844, 0.4864, 0.8844, 0.4864, 0.8844, 0.4864, 0.8844, 0.4864, 0.8844, 0.4864, 0.8844, 0.4864, 0.8844, 0.4864, 0.8844, 0.4864, 0.8844, 0.4864, 0.8844, 0.4864, 0.8844, 0.4864, 0.8844, 0.4864, 0.8844, 0.4864, 0.8844, 0.4864, 0.8844, 0.4864, 0.8844, 0.4864, 0.8844, 0.4864, 0.8844, 0.4864, 0.8844, 0.4864, 0.8844, 0.4864, 0.8844, 0.4864, 0.8844, 0.4864, 0.8844, 0.4864, 0.8844, 0.4864, 0.8844, 0.4864, 0.8844, 0.4864, 0.8844, 0.4864, 0.8844, 0.4864, 0.8844, 0.4864, 0.8844, 0.4864, 0.8844, 0.4864, 0.8844, 0.4864, 0.8844, 0.4864, 0.8844, 0.4864, 0.8844, 0.4864, 0.8844, 0.4864, 0.8844, 0.4864, 0.8844, 0.4864, 0.8844, 0.4864, 0.8844, 0.4864, 0.8844, 0.4864, 0.8844, 0.4864, 0.8844, 0.4864, 0.8844, 0.4864, 0.8844, 0.4864, 0.8844, 0.4864, 0.8844, 0.4864, 0.8844, 0.4864, 0.8844, 0.4864, 0.8844, 0.4864, 0.8844, 0.4864, 0.8844, 0.4864, 0.8844, 0.4864, 0.8844, 0.4864, 0.8844, 0.4864, 0.8844, 0.4864, 0.8844, 0.4864, 0.8844, 0.4864, 0.8844, 0.4864, 0.8844, 0.4864, 0.8844, 0.4864, 0.8844, 0.4864, 0.8844, 0.4864, 0.8844, 0.4864, 0.8844, 0.4864, 0.8844, 0.4864, 0.8844, 0.4864, 0.8844, 0.4864, 0.8844, 0.4864, 0.8844, 0.4864, 0.8844, 0.4864, 0.8844, 0.4864, 0.8844, 0.4864, 0.8844, 0.4864, 0.8844, 0.4864, 0.8844, 0.4864, 0.8844, 0.4864, 0.8844, 0.4864, 0.8844, 0.4864, 0.8844, 0.4864, 0.8844, 0.4864, 0.8844, 0.4864, 0.8844, 0.4864, 0.8844, 0.4864, 0.8844, 0.4864, 0.8844, 0.4864, 0.8844, 0.4864, 0.8844, 0.4864, 0.8844, 0.4864, 0.8844, 0.4864, 0.8844, 0.4864, 0.8844, 0.4864, 0.8844, 0.4864, 0.8844, 0.4864, 0.8844, 0.4864, 0.8844, 0.4864, 0.8844, 0.4864, 0.8844, 0.4864, 0.8844, 0.4864, 0.8844, 0.4864, 0.8844, 0.4864, 0.8844, 0.4864, 0.8844, 0.4864, 0.8844, 0.4864, 0.8844, 0.4864, 0.8844, 0.4864, 0.8844, 0.4864, 0.8844, 0.4864, 0.8844, 0.4864, 0.8844, 0.4864, 0.8844, 0.4864, 0.8844, 0.4864, 0.8844, 0.4864, 0.8844, 0.4864, 0.8844, 0.4864, 0.8844, 0.4864, 0.8844, 0.4864, 0.8844, 0.4864, 0.8844, 0.4864, 0.8844, 0.4864, 0.8844, 0.4864, 0.8844, 0.4864, 0.8844, 0.4864, 0.8844, 0.4864, 0.8844, 0.4864, 0.8844, 0.4864, 0.8844, 0.4864, 0.8844, 0.4864, 0.8844, 0.4864, 0.8844, 0.4864, 0.8844, 0.4864, 0.8844, 0.4864, 0.8844, 0.4864, 0.8844, 0.4864, 0.8844, 0.4864, 0.8844, 0.4864, 0.8844, 0.4864, 0.8844, 0.4864, 0.8844, 0.4864, 0.8844, 0.4864, 0.8844, 0.4864, 0.8844, 0.4864, 0.8844, 0.4864, 0.8844, 0.4864, 0.8844, 0.4864, 0.8844, 0.4864, 0.8844, 0.4864, 0.8844, 0.4864, 0.8844, 0.4864, 0.8844, 0.4864, 0.8844, 0.4864, 0.8844, 0.4864, 0.8844, 0.4864, 0.8844, 0.4864, 0.8844, 0.4864, 0.8844, 0.4864, 0.8844, 0.4864, 0.8844, 0.4864, 0.8844, 0.4864, 0.8844, 0.4864, 0.8844, 0.4864, 0.8844, 0.4864, 0.8844, 0.4864, 0.8844, 0.4864, 0.8844, 0.4864, 0.8844, 0.4864, 0.8844, 0.4864, 0.8844, 0.4864, 0.8844, 0.4864, 0.8844, 0.4864, 0.8844, 0.4864, 0.8844, 0.4864, 0.8844, 0.4864, 0.8844, 0.4864, 0.8844, 0.4864, 0.8844, 0.4864, 0.8844, 0.4864, 0.8844, 0.4864, 0.8844, 0.4864, 0.8844, 0.4864, 0.8844, 0.4864, 0.8844, 0.4864, 0.8844, 0.4864, 0.8844, 0.4864, 0.8844, 0.4864, 0.8844, 0.4864, 0.8844, 0.4864, 0.8844, 0.4864, 0.8844, 0.4864, 0.8844, 0.4864, 0.8844, 0.4864, 0.8844, 0.4864, 0.8844, 0.4864, 0.8844, 0.4864, 0.8844, 0.4864, 0.8844, 0.4864, 0.8844, 0.4864, 0.8844, 0.4864, 0.8844, 0.4864, 0.8844, 0.4864, 0.8844, 0.4864, 0.8844, 0.4864, 0.8844, 0.4864, 0.8844, 0.4864, 0.8844, 0.4864, 0.8844, 0.4864, 0.8844, 0.4864, 0.8844, 0.4864, 0.8844, 0.4864, 0.8844, 0.4864, 0.8844, 0.4864, 0.8844, 0.4864, 0.8844, 0.4864, 0.8844, 0.4864, 0.8844, 0.4864, 0.8844, 0.4864, 0.8844, 0.4864, 0.8844, 0.4864, 0.8844, 0.4864, 0.8844, 0.4864, 0.8844, 0.4864, 0.8844, 0.4864, 0.8844, 0.4864, 0.8844, 0.4864, 0.8844, 0.4864, 0.8844, 0.4864, 0.8844, 0.4864, 0.8844, 0.4864, 0.8844, 0.4864, 0.8844, 0.4864, 0.8844, 0.4864, 0.8844, 0.4864, 0.8844, 0.4864, 0.8844, 0.4864, 0.8844, 0.4864, 0.8844, 0.4864, 0.8844, 0.4864, 0.8844, 0.4864, 0.8844, 0.4864, 0.8844, 0.4864, 0.8844, 0.4864, 0.8844, 0.4864, 0.8844, 0.4864, 0.8844, 0.4864, 0.8844, 0.4864, 0.8844, 0.4864, 0.8844, 0.4864, 0.8844, 0.4864, 0.8844, 0.4864, 0.8844, 0.4864, 0.8844, 0.4864, 0.8844, 0.4864, 0.8844, 0.4864, 0.8844, 0.4864, 0.8844, 0.4864, 0.8844, 0.4864, 0.8844, 0.4864, 0.8844, 0.4864, 0.8844, 0.4864, 0.8844, 0.4864, 0.8844, 0.4864, 0.8844, 0.4864, 0.8844, 0.4864, 0.8844, 0.4864, 0.8844, 0.4864, 0.8844, 0.4864, 0.8844, 0.4864, 0.8844, 0.4864, 0.8844, 0.4864, 0.8844, 0.4864, 0.8844, 0.4864, 0.8844, 0.4864, 0.8844, 0.4864, 0.8844, 0.4864, 0.8844, 0.4864, 0.8844, 0.4864, 0.8844, 0.4864, 0.8844, 0.4864, 0.8844, 0.4864, 0.8844, 0.4864, 0.8844, 0.4864, 0.8844, 0.4864, 0.8844, 0.4864, 0.8844, 0.4864, 0.8844, 0.4864, 0.8844, 0.4864, 0.8844, 0.4864, 0.8844, 0.4864, 0.8844, 0.4864, 0.8844, 0.4864, 0.8844, 0.4864, 0.8844, 0.4864, 0.8844, 0.4864, 0.8844, 0.4864, 0.8844, 0.4864, 0.8844, 0.4864, 0.8844, 0.4864, 0.8844, 0.4864, 0.8844, 0.4864, 0.8844, 0.4864, 0.8844, 0.4864, 0.8844, 0.4864, 0.8844, 0.4864, 0.8844, 0.4864, 0.8844, 0.4864, 0.8844, 0.4864, 0.8844, 0.4864, 0.8844, 0.4864, 0.8844, 0.4864, 0.8844, 0.4864, 0.8844, 0.4864, 0.8844, 0.4864, 0.8844, 0.4864, 0.8844, 0.4864, 0.8844, 0.4864, 0.8844, 0.4864, 0.8844, 0.4864, 0.8844, 0.4864, 0.8844, 0.4864, 0.8844, 0.4864, 0.8844, 0.4864, 0.8844, 0.4864, 0.8844, 0.4864, 0.8844, 0.4864, 0.8844, 0.4864, 0.8844, 0.4864, 0.8844, 0.4864, 0.8844, 0.4864, 0.8844, 0.4864, 0.8844, 0.4864, 0.8844, 0.4864, 0.8844, 0.4864, 0.8844, 0.4864, 0.8844, 0.4864, 0.8844, 0.4864, 0.8844, 0.4864, 0.8844, 0.4864, 0.8844, 0.4864, 0.8844, 0.4864, 0.8844, 0.4864, 0.8844, 0.4864, 0.8844, 0.4864, 0.8844, 0.4864, 0.8844, 0.4864, 0.8844, 0.4864, 0.8844, 0.4864, 0.8844, 0.4864, 0.8844, 0.4864, 0.8844, 0.4864, 0.8844, 0.4864, 0.8844, 0.4864, 0.8844, 0.4864, 0.8844, 0.4864, 0.8844, 0.4864, 0.8844, 0.4864, 0.8844, 0.4864, 0.8844, 0.4864, 0.8844, 0.4864, 0.8844, 0.4864, 0.8844, 0.4864, 0.8844, 0.4864, 0.8844, 0.4864, 0.8844, 0.4864, 0.8844, 0.4864, 0.8844, 0.4864, 0.8844, 0.4864, 0.8844, 0.4864, 0.8844, 0.4864, 0.8844, 0.4864, 0.8844, 0.4864, 0.8844, 0.4864, 0.8844, 0.4864, 0.8844, 0.4864, 0.8844, 0.4864, 0.8844, 0.4864, 0.8844, 0.4864, 0.8844, 0.4864, 0.8844, 0.4864, 0.8844, 0.4864, 0.8844, 0.4864, 0.8844, 0.4864, 0.8844, 0.4864, 0.8844, 0.4864, 0.8844, 0.4864, 0.8844, 0.4864, 0.8844, 0.4864, 0.8844, 0.4864, 0.8844, 0.4864, 0.8844, 0.4864, 0.8844, 0.4864, 0.8844, 0.4864, 0.8844, 0.4864, 0.8844, 0.4864, 0.8844, 0.4864, 0.8844, 0.4864, 0.8844, 0.4864, 0.8844, 0.4864, 0.8844, 0.4864, 0.8844, 0.4864, 0.8844, 0.4864, 0.8844, 0.4864, 0.8844, 0.4864, 0.8844, 0.4864, 0.8844, 0.4864, 0.8844, 0.4864, 0.8844, 0.4864, 0.8844, 0.4864, 0.8844, 0.4864, 0.8844, 0.4864, 0.8844, 0.4864, 0.8844, 0.4864, 0.8844, 0.4864, 0.8844, 0.4864, 0.8844, 0.4864, 0.8844, 0.4864, 0.8844, 0.4864, 0.8844, 0.4864, 0.8844, 0.4864, 0.8844, 0.4864, 0.8844, 0.4864, 0.8844, 0.4864, 0.8844, 0.4864, 0.8844, 0.4864, 0.8844, 0.4864, 0.8844, 0.4864, 0.8844, 0.4864, 0.8844, 0.4864, 0.8844, 0.4864, 0.8844, 0.4864, 0.8844, 0.4864, 0.8844, 0.4864, 0.8844, 0.4864, 0.8844, 0.4864, 0.8844, 0.4864, 0.8844, 0.4864, 0.8844, 0.4864, 0.8844, 0.4864, 0.8844, 0.4864, 0.8844, 0.4864, 0.8844, 0.4864, 0.8844, 0.4864, 0.8844, 0.4864, 0.8844, 0.4864, 0.8844, 0.4864, 0.8844, 0.4864, 0.8844, 0.4864, 0.8844, 0.4864, 0.8844, 0.4864, 0.8844, 0.4864, 0.8844, 0.4864, 0.8844, 0.4864, 0.8844, 0.4864, 0.8844, 0.4864, 0.8844, 0.4864, 0.8844, 0.4864, 0.8844, 0.4864, 0.8844, 0.4864, 0.8844, 0.4864, 0.8844, 0.4864, 0.8844, 0.4864, 0.8844, 0.4864, 0.8844, 0.4864, 0.8844, 0.4864, 0.8844, 0.4864, 0.8844, 0.4864, 0.8844, 0.4864, 0.8844, 0.4864, 0.8844, 0.4864, 0.8844, 0.4864, 0.8844, 0.4864, 0.8844, 0.4864, 0.8844, 0.4864, 0.8844, 0.4864, 0.8844, 0.4864, 0.8844, 0.4864, 0.8844, 0.4864, 0.8844, 0.4864, 0.8844, 0.4864, 0.8844, 0.4864, 0.8844, 0.4864, 0.8844, 0.4864, 0.8844, 0.4864, 0.8844, 0.4864, 0.8844, 0.4864, 0.8844, 0.4864, 0.8844, 0.4864, 0.8844, 0.4864, 0.8844, 0.4864, 0.8844, 0.4864, 0.8844, 0.4864, 0.8844, 0.4864, 0.8844, 0.4864, 0.8844, 0.4864, 0.8844, 0.4864, 0.8844, 0.4864, 0.8844, 0.4864, 0.8844, 0.4864, 0.8844, 0.4864, 0.8844, 0.4864, 0.8844, 0.4864, 0.8844, 0.4864, 0.8844, 0.4864, 0.8844, 0.4864, 0.8844, 0.4864, 0.8844, 0.4864, 0.8844, 0.4864, 0.8844, 0.4864, 0.8844, 0.4864, 0.8844, 0.4864, 0.8844, 0.4864, 0.8844, 0.4864, 0.8844, 0.4864, 0.8844, 0.4864, 0.8844, 0.4864, 0.8844, 0.4864, 0.8844, 0.4864, 0.8844, 0.4864, 0.8844, 0.4864, 0.8844, 0.4864, 0.8844, 0.4864, 0.8844, 0.4864, 0.8844, 0.4864, 0.8844, 0.4864, 0.8844, 0.4864, 0.8844, 0.4864, 0.8844, 0.4864, 0.8844, 0.4864, 0.8844, 0.4864, 0.8844, 0.4864, 0.8844, 0.4864, 0.8844, 0.4864, 0.8844, 0.4864, 0.8844, 0.4864, 0.8844, 0.4864, 0.8844, 0.4864, 0.8844, 0.4864, 0.8844, 0.4864, 0.8844, 0.4864, 0.8844, 0.4864, 0.8844, 0.4864, 0.8844, 0.4864, 0.8844, 0.4864, 0.8844, 0.4864, 0.8844, 0.4864, 0.8844, 0.4864, 0.8844, 0.4864, 0.8844, 0.4864, 0.8844, 0.4864, 0.8844, 0.4864, 0.8844, 0.4864, 0.8844, 0.4864, 0.8844, 0.4864, 0.8844, 0.4864, 0.8844, 0.4864, 0.8844, 0.4864, 0.8844, 0.4864, 0.8844, 0.4864, 0.8844, 0.4864, 0.8844, 0.4864, 0.8844, 0.4864, 0.8844, 0.4864, 0.8844, 0.4864, 0.8844, 0.4864, 0.8844, 0.4864, 0.8844, 0.4864, 0.8844, 0.4864, 0.8844, 0.4864, 0.8844, 0.4864, 0.8844, 0.4864, 0.8844, 0.4864, 0.8844, 0.4864, 0.8844, 0.4864, 0.8844, 0.4864, 0.8844, 0.4864, 0.8844, 0.4864, 0.8844, 0.4864, 0.8844, 0.4864, 0.8844, 0.4864, 0.8844, 0.4864, 0.8844, 0.4864, 0.8844, 0.4864, 0.8844, 0.4864, 0.8844, 0.4864, 0.8844, 0.4864, 0.8844, 0.4864, 0.8844, 0.4864, 0.8844, 0.4864, 0.8844, 0.4864, 0.8844, 0.4864, 0.8844, 0.4864, 0.8844, 0.4864, 0.8844, 0.4864, 0.8844, 0.4864, 0.8844, 0.4864, 0.8844, 0.4864, 0.8844, 0.4864, 0.8844, 0.4864, 0.8844, 0.4864, 0.8844, 0.4864, 0.8844, 0.4864, 0.8844, 0.4864, 0.8844, 0.4864, 0.8844, 0.4864, 0.8844, 0.4864, 0.8844, 0.4864, 0.8844, 0.4864, 0.8844, 0.4864, 0.8844, 0.4864, 0.8844, 0.4864, 0.8844, 0.4864, 0.8844, 0.4864, 0.8844, 0.4864, 0.8844, 0.4864, 0.8844, 0.4864, 0.8844, 0.4864, 0.8844, 0.4864, 0.8844, 0.4864, 0.8844, 0.4864, 0.8844, 0.4864, 0.8844, 0.4864, 0.8844, 0.4864, 0.8844, 0.4864, 0.8844, 0.4864, 0.8844, 0.4864, 0.8844, 0.4864, 0.8844, 0.4864, 0.8844, 0.4864, 0.8844, 0.4864, 0.8844, 0.4864, 0.8844, 0.4864, 0.8844, 0.4864, 0.8844, 0.4864, 0.8844, 0.4864, 0.8844, 0.4864, 0.8844, 0.4864, 0.8844, 0.4864, 0.8844, 0.4864, 0.8844, 0.4864, 0.8844, 0.4864, 0.8844, 0.4864, 0.8844, 0.4864, 0.8844, 0.4864, 0.8844, 0.4864, 0.8844, 0.4864, 0.8844, 0.4864, 0.8844, 0.4864, 0.8844, 0.4864, 0.8844, 0.4864, 0.8844, 0.4864, 0.8844, 0.4864, 0.8844, 0.4864, 0.8844, 0.4864, 0.8844, 0.4864, 0.8844, 0.4864, 0.8844, 0.4864, 0.8844, 0.4864, 0.8844, 0.4864, 0.8844, 0.4864, 0.8844, 0.4864, 0.8844, 0.4864, 0.8844, 0.4864, 0.8844, 0.4864, 0.8844, 0.4864, 0.8844, 0.4864, 0.8844, 0.4864, 0.8844, 0.4864, 0.8844, 0.4864, 0.8844, 0.4864, 0.8844, 0.4864, 0.8844, 0.4864, 0.8844, 0.4864, 0.8844, 0.4864, 0.8844, 0.4864, 0.8844, 0.4864, 0.8844, 0.4864, 0.8844, 0.4864, 0.8844, 0.4864, 0.8844, 0.4864, 0.8844, 0.4864, 0.8844, 0.4864, 0.8844, 0.4864, 0.8844, 0.4864, 0.8844, 0.4864, 0.8844, 0.4864, 0.8844, 0.4864, 0.8844, 0.4864, 0.8844, 0.4864, 0.8844, 0.4864, 0.8844, 0.4864, 0.8844, 0.4864, 0.8844, 0.4864, 0.8844, 0.4864, 0.8844, 0.4864, 0.8844, 0.4864, 0.8844, 0.4864, 0.8844, 0.4864, 0.8844, 0.4864, 0.8844, 0.4864, 0.8844, 0.4864, 0.8844, 0.4864, 0.8844, 0.4864, 0.8844, 0.4864, 0.8844, 0.4864, 0.8844, 0.4864, 0.8844, 0.4864, 0.8844, 0.4864, 0.8844, 0.4864, 0.8844, 0.4864, 0.8844, 0.4864, 0.8844, 0.4864, 0.8844, 0.4864, 0.8844, 0.4864, 0.8844, 0.4864, 0.8844, 0.4864, 0.8844, 0.4864, 0.8844, 0.4864, 0.8844, 0.4864, 0.8844, 0.4864, 0.8844, 0.4864, 0.8844, 0.4864, 0.8844, 0.4864, 0.8844, 0.4864, 0.8844, 0.4864, 0.8844, 0.4864, 0.8844, 0.4864, 0.8844, 0.4864, 0.8844, 0.4864, 0.8844, 0.4864, 0.8844, 0.4864, 0.8844, 0.4864, 0.8844, 0.4864, 0.8844, 0.4864, 0.8844, 0.4864, 0.8844, 0.4864, 0.8844, 0.4864, 0.8844, 0.4864, 0.8844, 0.4864, 0.8844, 0.4864, 0.8844, 0.4864, 0.8844, 0.4864, 0.8844, 0.4864, 0.8844, 0.4864, 0.8844, 0.4864, 0.8844, 0.4864, 0.8844, 0.4864, 0.8844, 0.4864, 0.8844, 0.4864, 0.8844, 0.4864, 0.8844, 0.4864, 0.8844, 0.4864, 0.8844, 0.4864, 0.8844, 0.4864, 0.8844, 0.4864, 0.8844, 0.4864, 0.8844, 0.4864, 0.8844, 0.4864, 0.8844, 0.4864, 0.8844, 0.4864, 0.8844, 0.4864, 0.8844, 0.4864, 0.8844, 0.4864, 0.8844, 0.4864, 0.8844, 0.4864, 0.8844, 0.4864, 0.8844, 0.4864, 0.8844, 0.4864, 0.8844, 0.4864, 0.8844, 0.4864, 0.8844, 0.4864, 0.8844, 0.4864, 0.8844, 0.4864, 0.8844, 0.4864, 0.8844, 0.4864, 0.8844, 0.4864, 0.8844, 0.4864, 0.8844, 0.4864, 0.8844, 0.4864, 0.8844, 0.4864, 0.8844, 0.4864, 0.8844, 0.4864, 0.8844, 0.4864, 0.8844, 0.4864, 0.8844, 0.4864, 0.8844, 0.4864, 0.8844, 0.4864, 0.8844, 0.4864, 0.8844, 0.4864, 0.8844, 0.4864, 0.8844, 0.4864, 0.8844, 0.4864, 0.8844, 0.4864, 0.8844, 0.4864, 0.8844, 0.4864, 0.8844, 0.4864, 0.8844, 0.4864, 0.8844, 0.4864, 0.8844, 0.4864, 0.8844, 0.4864, 0.8844, 0.4864, 0.8844, 0.4864, 0.8844, 0.4864, 0.8844, 0.4864, 0.8844, 0.4864, 0.8844, 0.4864, 0.8844, 0.4864, 0.8844, 0.4864, 0.8844, 0.4864, 0.8844, 0.4864, 0.8844, 0.4864, 0.8844, 0.4864, 0.8844, 0.4864, 0.8844, 0.4864, 0.8844, 0.4864, 0.8844, 0.4864, 0.8844, 0.4864, 0.8844, 0.4864, 0.8844, 0.4864, 0.8844, 0.4864, 0.8844, 0.4864, 0.8844, 0.4864, 0.8844, 0.4864, 0.8844, 0.4864, 0.8844, 0.4864, 0.8844, 0.4864, 0.8844, 0.4864, 0.8844, 0.4864, 0.8844, 0.4864, 0.8844, 0.4864, 0.8844, 0.4864, 0.8844, 0.4864, 0.8844, 0.4864, 0.8844, 0.4864, 0.8844, 0.4864, 0.8844, 0.4864, 0.8844, 0.4864, 0.8844, 0.4864, 0.8844, 0.4864, 0.8844, 0.4864, 0.8844, 0.4864, 0.8844, 0.4864, 0.8844, 0.4864, 0.8844, 0.4864, 0.8844, 0.4864, 0.8844, 0.4864, 0.8844, 0.4864, 0.8844, 0.4864, 0.8844, 0.4864, 0.8844, 0.4864, 0.8844, 0.4864, 0.8844, 0.4864, 0.8844, 0.4864, 0.8844, 0.4864, 0.8844, 0.4864, 0.8844, 0.4864, 0.8844, 0.4864, 0.8844, 0.4864, 0.8844, 0.4864, 0.8844, 0.4864, 0.8844, 0.4864, 0.8844, 0.4864, 0.8844, 0.4864, 0.8844, 0.4864, 0.8844, 0.4864, 0.8844, 0.4864, 0.8844, 0.4864, 0.8844, 0.4864, 0.8844, 0.4864, 0.8844, 0.4864, 0.8844, 0.4864, 0.8844, 0.4864, 0.8844, 0.4864, 0.8844, 0.4864, 0.8844, 0.4864, 0.8844, 0.4864, 0.8844, 0.4864, 0.8844, 0.4864, 0.8844, 0.4864, 0.8844, 0.4864, 0.8844, 0.4864, 0.8844, 0.4864, 0.8844, 0.4864, 0.8844, 0.4864, 0.8844, 0.4864, 0.8844, 0.4864, 0.8844, 0.4864, 0.8844, 0.4864, 0.8844, 0.4864, 0.8844, 0.4864, 0.8844, 0.4864, 0.8844, 0.4864, 0.8844, 0.4864, 0.8844, 0.4864, 0.8844, 0.4864, 0.8844, 0.4864, 0.8844, 0.4864, 0.8844, 0.4864, 0.8844, 0.4864, 0.8844, 0.4864, 0.8844, 0.4864, 0.8844, 0.4864, 0.8844, 0.4864, 0.8844, 0.4864, 0.8844, 0.4864, 0.8844, 0.4864, 0.8844, 0.4864, 0.8844, 0.4864, 0.8844, 0.4864, 0.8844, 0.4864, 0.8844, 0.4864, 0.8844, 0.4864, 0.8844, 0.4864, 0.8844, 0.4864, 0.8844, 0.4864, 0.8844, 0.4864, 0.8844, 0.4864, 0.8844, 0.4864, 0.8844, 0.4864, 0.8844, 0.4864, 0.8844, 0.4864, 0.8844, 0.4864, 0.8844, 0.4864, 0.8844, 0.4864, 0.8844, 0.4864, 0.8844, 0.4864, 0.8844, 0.4864, 0.8844, 0.4864, 0.8844, 0.4864, 0.8844, 0.4864, 0.8844, 0.4864, 0.8844, 0.4864, 0.8844, 0.4864, 0.8844, 0.4864, 0.8844, 0.4864, 0.8844, 0.4864, 0.8844, 0.4864, 0.8844, 0.4864, 0.8844, 0.4864, 0.8844, 0.4864, 0.8844, 0.4864, 0.8844, 0.4864, 0.8844, 0.4864, 0.8844, 0.4864, 0.8844, 0.4864, 0.8844, 0.4864, 0.8844, 0.4864, 0.8844, 0.4864, 0.8844, 0.4864, 0.8844, 0.4864, 0.8844, 0.4864, 0.8844, 0.4864, 0.8844, 0.4864, 0.8844, 0.4864, 0.8844, 0.4864, 0.8844, 0.4864, 0.8844, 0.4864, 0.8844, 0.4864, 0.8844, 0.4864, 0.8844, 0.4864, 0.8844, 0.4864, 0.8844, 0.4864, 0.8844, 0.4864, 0.8844, 0.4864, 0.8844, 0.4864, 0.8844, 0.4864, 0.8844, 0.4864, 0.8844, 0.4864, 0.8844, 0.4864, 0.8844, 0.4864, 0.8844, 0.4864, 0.8844, 0.4864, 0.8844, 0.4864, 0.8844, 0.4864, 0.8844, 0.4864, 0.8844, 0.4864, 0.8844, 0.4864, 0.8844, 0.4864, 0.8844, 0.4864, 0.8844, 0.4864, 0.8844, 0.4864, 0.8844, 0.4864, 0.8844, 0.4864, 0.8844, 0.4864, 0.8844, 0.4864, 0.8844, 0.4864, 0.8844, 0.4864, 0.8844, 0.4864, 0.8844, 0.4864, 0.8844, 0.4864, 0.8844, 0.4864, 0.8844, 0.4864, 0.8844, 0.4864, 0.8844, 0.4864, 0.8844, 0.4864, 0.8844, 0.4864, 0.8844, 0.4864, 0.8844, 0.4864, 0.8844, 0.4864, 0.8844, 0.4864, 0.8844, 0.4864, 0.8844, 0.4864, 0.8844, 0.4864, 0.8844, 0.4864, 0.8844, 0.4864, 0.8844, 0.4864, 0.8844, 0.4864, 0.8844, 0.4864, 0.8844, 0.4864, 0.8844, 0.4864, 0.8844, 0.4864, 0.8844, 0.4864, 0.8844, 0.4864, 0.8844, 0.4864, 0.8844, 0.4864, 0.8844, 0.4864, 0.8844, 0.4864, 0.8844, 0.4864, 0.8844, 0.4864, 0.8844, 0.4864, 0.8844, 0.4864, 0.8844, 0.4864, 0.8844, 0.4864, 0.8844, 0.4864, 0.8844, 0.4864, 0.8844, 0.4864, 0.8844, 0.4864, 0.8844, 0.4864, 0.8844, 0.4864, 0.8844, 0.4864, 0.8844, 0.4864, 0.8844, 0.4864, 0.8844, 0.4864, 0.8844, 0.4864, 0.8844, 0.4864, 0.8844, 0.4864, 0.8844, 0.4864, 0.8844, 0.4864, 0.8844, 0.4864, 0.8844, 0.4864, 0.8844, 0.4864, 0.8844, 0.4864, 0.8844, 0.4864, 0.8844, 0.4864, 0.8844, 0.4864, 0.8844, 0.4864, 0.8844, 0.4864, 0.8844, 0.4864, 0.8844, 0.4864, 0.8844, 0.4864, 0.8844, 0.4864, 0.8844, 0.4864, 0.8844, 0.4864, 0.8844, 0.4864, 0.8844, 0.4864, 0.8844, 0.4864, 0.8844, 0.4864, 0.8844, 0.4864, 0.8844, 0.4864, 0.8844, 0.4864, 0.8844, 0.4864, 0.8844, 0.4864, 0.8844, 0.4864, 0.8844, 0.4864, 0.8844, 0.4864, 0.8844, 0.4864, 0.8844, 0.4864, 0.8844, 0.4864, 0.8844, 0.4864, 0.8844, 0.4864, 0.8844, 0.4864, 0.8844, 0.4864, 0.8844, 0.4864, 0.8844, 0.4864, 0.8844, 0.4864, 0.8844, 0.4864, 0.8844, 0.4864, 0.8844, 0.4864, 0.8844, 0.4864, 0.8844, 0.4864, 0.8844, 0.4864, 0.8844, 0.4864, 0.8844, 0.4864, 0.8844, 0.4864, 0.8844, 0.4864, 0.8844, 0.4864, 0.8844, 0.4864, 0.8844, 0.4864, 0.8844, 0.4864, 0.8844, 0.4864, 0.8844, 0.4864, 0.8844, 0.4864, 0.8844, 0.4864, 0.8844, 0.4864, 0.8844, 0.4864, 0.8844, 0.4864, 0.8844, 0.4864, 0.8844, 0.4864, 0.8844, 0.4864, 0.8844, 0.4864, 0.8844, 0.4864, 0.8844, 0.4864, 0.8844, 0.4864, 0.8844, 0.4864, 0.8844, 0.4864, 0.8844, 0.4864, 0.8844, 0.4864, 0.8844, 0.4864, 0.8844, 0.4864, 0.8844, 0.4864, 0.8844, 0.4864, 0.8844, 0.4864, 0.8844, 0.4864, 0.8844, 0.4864, 0.8844, 0.4864, 0.8844, 0.4864, 0.8844, 0.4864, 0.8844, 0.4864, 0.8844, 0.4864, 0.8844, 0.4864, 0.8844, 0.4864, 0.8844, 0.4864, 0.8844, 0.4864, 0.8844, 0.4864, 0.8844, 0.4864, 0.8844, 0.4864, 0.8844, 0.4864, 0.8844, 0.4864, 0.8844, 0.4864, 0.8844, 0.4864, 0.8844, 0.4864, 0.8844, 0.4864, 0.8844, 0.4864, 0.8844, 0.4864, 0.8844, 0.4864, 0.8844, 0.4864, 0.8844, 0.4864, 0.8844, 0.4864, 0.8844, 0.4864, 0.8844, 0.4864, 0.8844, 0.4864, 0.8844, 0.4864, 0.8844, 0.4864, 0.8844, 0.4864, 0.8844, 0.4864, 0.8844, 0.4864, 0.8844, 0.4864, 0.8844, 0.4864, 0.8844, 0.4864, 0.8844, 0.4864, 0.8844, 0.4864, 0.8844, 0.4864, 0.8844, 0.4864, 0.8844, 0.4864, 0.8844, 0.4864, 0.8844, 0.4864, 0.8844, 0.4864, 0.8844, 0.4864, 0.8844, 0.4864, 0.8844, 0.4864, 0.8844, 0.4864, 0.8844, 0.4864, 0.8844, 0.4864, 0.8844, 0.4864, 0.8844, 0.4864, 0.8844, 0.4864, 0.8844, 0.4864, 0.8844, 0.4864, 0.8844, 0.4864, 0.8844, 0.4864, 0.8844, 0.4864, 0.8844, 0.4864, 0.8844, 0.4864, 0.8844, 0.4864, 0.8844, 0.4864, 0.8844, 0.4864, 0.8844, 0.4864, 0.8844, 0.4864, 0.8844, 0.4864, 0.8844, 0.4864, 0.8844, 0.4864, 0.8844, 0.4864, 0.8844, 0.4864, 0.8844, 0.4864, 0.8844, 0.4864, 0.8844, 0.4864, 0.8844, 0.4864, 0.8844, 0.4864, 0.8844, 0.4864, 0.8844, 0.4864, 0.8844, 0.4864, 0.8844, 0.4864, 0.8844, 0.4864, 0.8844, 0.4864, 0.8844, 0.4864, 0.8844, 0.4864, 0.8844, 0.4864, 0.8844, 0.4864, 0.8844, 0.4864, 0.8844, 0.4864, 0.8844, 0.4864, 0.8844, 0.4864, 0.8844, 0.4864, 0.8844, 0.4864, 0.8844, 0.4864, 0.8844, 0.4864, 0.8844, 0.4864, 0.8844, 0.4864, 0.8844, 0.4864, 0.8844, 0.4864, 0.8844, 0.4864, 0.8844, 0.4864, 0.8844, 0.4864, 0.8844, 0.4864, 0.8844, 0.4864, 0.8844, 0.4864, 0.8844, 0.4864, 0.8844, 0.4864, 0.8844, 0.4864, 0.8844, 0.4864, 0.8844, 0.4864, 0.8844, 0.4864, 0.8844, 0.4864, 0.8844, 0.4864, 0.8844, 0.4864, 0.8844, 0.4864, 0.8844, 0.4864, 0.8844, 0.4864, 0.8844, 0.4864, 0.8844, 0.4864, 0.8844, 0.4864, 0.8844, 0.4864, 0.8844, 0.4864, 0.8844, 0.4864, 0.8844, 0.4864, 0.8844, 0.4864, 0.8844, 0.4864, 0.8844, 0.4864, 0.8844, 0.4864, 0.8844, 0.4864, 0.8844, 0.4864, 0.8844, 0.4864, 0.8844, 0.4864, 0.8844, 0.4864, 0.8844, 0.4864, 0.8844, 0.4864, 0.8844, 0.4864, 0.8844, 0.4864, 0.8844, 0.4864, 0.8844, 0.4864, 0.8844, 0.4864, 0.8844, 0.4864, 0.8844, 0.4864, 0.8844, 0.4864, 0.8844, 0.4864, 0.8844, 0.4864, 0.8844, 0.4864, 0.8844, 0.4864, 0.8844, 0.4864, 0.8844, 0.4864, 0.8844, 0.4864, 0.8844, 0.4864, 0.8844, 0.4864, 0.8844, 0.4864, 0.8844, 0.4864, 0.8844, 0.4864, 0.8844, 0.4864, 0.8844, 0.4864, 0.8844, 0.4864, 0.8844, 0.4864, 0.8844, 0.4864, 0.8844, 0.4864, 0.8844, 0.4864, 0.8844, 0.4864, 0.8844, 0.4864, 0.8844, 0.4864, 0.8844, 0.4864, 0.8844, 0.4864, 0.8844, 0.4864, 0.8844, 0.4864, 0.8844, 0.4864, 0.8844, 0.4864, 0.8844, 0.4864, 0.8844, 0.4864, 0.8844, 0.4864, 0.8844, 0.4864, 0.8844, 0.4864, 0.8844, 0.4864, 0.8844, 0.4864, 0.8844, 0.4864, 0.8844, 0.4864, 0.8844, 0.4864, 0.8844, 0.4864, 0.8844, 0.4864, 0.8844, 0.4864, 0.8844, 0.4864, 0.8844, 0.4864, 0.8844, 0.4864, 0.8844, 0.4864, 0.8844, 0.4864, 0.8844, 0.4864, 0.8844, 0.4864, 0.8844, 0.4864, 0.8844, 0.4864, 0.8844, 0.4864])
me_cube.materials.append(mat_house)
me_cube.use_remesh_preserve_volume = False
me_cube.use_remesh_preserve_attributes = False
me_cube.use_mirror_vertex_groups = False
me_cube.update()
me_plane = bpy.data.meshes.new('Plane')
me_plane.from_pydata([(-2.172, -0.2776, 0.7099), (-1.771, -0.5121, 0.7472), (-2.138, -0.1706, 0.7107), (-1.7, -0.288, 0.7674), (-1.594, -0.4247, 0.7511), (-1.798, -0.1982, 0.7331), (-1.891, -0.5043, 0.7242), (-2.089, -0.428, 0.6959), (-1.933, -0.4129, 0.7523), (-1.904, -0.2282, 0.7446), (-2.027, -0.117, 0.7094), (-2.243, -0.1393, 0.6671), (-1.951, 0.03307, 0.7111), (-2.296, -0.07923, 0.6476), (-2.065, 0.1609, 0.6837), (-1.939, 0.1759, 0.6893), (-2.154, 0.1268, 0.6495), (-1.998, -0.04221, 0.7), (-2.117, -0.1428, 0.6779), (-2.074, -0.03196, 0.7069), (-2.176, 0.05145, 0.6686), (-2.288, 0.009298, 0.6315), (-2.264, -0.204, 0.6672), (-2.178, -0.5338, 0.699), (-2.343, -0.2083, 0.6462), (-2.349, -0.5432, 0.6683), (-2.27, -0.6429, 0.6712), (-2.387, -0.4551, 0.6371), (-2.159, -0.4466, 0.6919), (-2.172, -0.2907, 0.676), (-2.22, -0.4009, 0.6997), (-2.35, -0.3864, 0.6597), (-2.399, -0.2767, 0.6263), (-2.494, -0.03078, 0.5729), (-2.265, 0.1051, 0.6202), (-2.534, 0.01657, 0.5537), (-2.352, 0.2061, 0.5905), (-2.253, 0.2176, 0.6014), (-2.421, 0.1789, 0.5594), (-2.302, 0.04564, 0.6102), (-2.395, -0.03382, 0.5881), (-2.362, 0.05412, 0.6115), (-2.44, 0.1198, 0.5745), (-2.526, 0.08622, 0.5401), (-2.51, -0.08178, 0.573), (-2.446, -0.3422, 0.608), (-2.572, -0.08531, 0.5522), (-2.579, -0.3495, 0.5749), (-2.517, -0.4285, 0.583), (-2.607, -0.2803, 0.5468), (-2.43, -0.2734, 0.602), (-2.438, -0.1505, 0.5862), (-2.478, -0.237, 0.6041), (-2.579, -0.2258, 0.5654), (-2.615, -0.1395, 0.5347), (-2.158, -0.2165, 0.6807), (-2.147, -0.1978, 0.7105), (-2.164, -0.2505, 0.7101), (-2.158, -0.2165, 0.6807), (-2.589, 0.02982, 0.4896), (-2.606, -0.02399, 0.4892), (-2.599, 0.006765, 0.4745), (-2.754, 0.5173, 0.6963), (-2.757, 0.9067, 0.7382), (-2.662, 0.4984, 0.6896), (-2.563, 0.8661, 0.7398), (-2.62, 1.0, 0.7338), (-2.54, 0.7578, 0.7063), (-2.802, 0.8165, 0.7198), (-2.83, 0.6407, 0.6934), (-2.751, 0.7475, 0.7379), (-2.605, 0.6927, 0.7191), (-2.577, 0.5574, 0.6837), (-2.685, 0.4093, 0.6522), (-2.436, 0.551, 0.6745), (-2.665, 0.346, 0.6326), (-2.392, 0.4154, 0.6445), (-2.328, 0.5016, 0.6469), (-2.455, 0.3654, 0.6191), (-2.511, 0.5476, 0.6707), (-2.635, 0.5028, 0.66), (-2.535, 0.4879, 0.6767), (-2.518, 0.3795, 0.6403), (-2.597, 0.3164, 0.6132), (-2.741, 0.4212, 0.6567), (-2.944, 0.6192, 0.7039), (-2.778, 0.3651, 0.6403), (-3.023, 0.4991, 0.6807), (-3.063, 0.5981, 0.6887), (-2.977, 0.4353, 0.6492), (-2.873, 0.5976, 0.692), (-2.766, 0.524, 0.6687), (-2.864, 0.5339, 0.6963), (-2.91, 0.4332, 0.6633), (-2.852, 0.3531, 0.6287), (-2.715, 0.1835, 0.569), (-2.519, 0.2938, 0.5973), (-2.699, 0.1346, 0.5504), (-2.483, 0.1885, 0.5668), (-2.433, 0.2563, 0.574), (-2.533, 0.1505, 0.5433), (-2.578, 0.2914, 0.5932), (-2.676, 0.2567, 0.5809), (-2.597, 0.244, 0.5944), (-2.583, 0.1605, 0.56), (-2.646, 0.1122, 0.5343), (-2.759, 0.1926, 0.5726), (-2.921, 0.3463, 0.6182), (-2.789, 0.1493, 0.5562), (-2.983, 0.2529, 0.5924), (-3.014, 0.3305, 0.6037), (-2.946, 0.2043, 0.5647), (-2.864, 0.3299, 0.6085), (-2.779, 0.2731, 0.5873), (-2.857, 0.2794, 0.6085), (-2.893, 0.2019, 0.5764), (-2.847, 0.1405, 0.5455), (-2.705, 0.5036, 0.6676), (-2.685, 0.5032, 0.6913), (-2.731, 0.5125, 0.6946), (-2.705, 0.5036, 0.6676), (-2.716, 0.09071, 0.4964), (-2.762, 0.1002, 0.4998), (-2.738, 0.09335, 0.4854), (-3.013, -0.3484, 0.7134), (-3.262, -0.6498, 0.7424), (-3.071, -0.2739, 0.7194), (-3.381, -0.4941, 0.7707), (-3.426, -0.6316, 0.753), (-3.331, -0.3938, 0.7438), (-3.17, -0.6084, 0.721), (-3.036, -0.4905, 0.6966), (-3.162, -0.5253, 0.7478), (-3.238, -0.3876, 0.75), (-3.174, -0.2633, 0.7229), (-2.998, -0.2174, 0.6821), (-3.277, -0.1667, 0.7325), (-2.974, -0.1541, 0.6673), (-3.224, -0.03218, 0.7128), (-3.328, -0.05682, 0.7208), (-3.146, -0.0325, 0.6809), (-3.218, -0.2121, 0.7189), (-3.096, -0.2568, 0.6935), (-3.161, -0.1826, 0.7236), (-3.105, -0.08612, 0.6931), (-3.007, -0.08622, 0.6579), (-2.964, -0.2626, 0.6789), (-2.936, -0.5485, 0.6928), (-2.9, -0.2425, 0.6595), (-2.8, -0.506, 0.6632), (-2.833, -0.6075, 0.6628), (-2.795, -0.4244, 0.6401), (-2.976, -0.485, 0.6911), (-3.011, -0.3578, 0.6843), (-2.941, -0.4318, 0.6984), (-2.843, -0.3815, 0.6628), (-2.837, -0.2798, 0.6387), (-2.835, -0.05673, 0.6028), (-3.053, -0.01676, 0.6531), (-2.817, -0.00705, 0.588), (-3.013, 0.08915, 0.6308), (-3.095, 0.0693, 0.6425), (-2.953, 0.08831, 0.6022), (-3.007, -0.05271, 0.6413), (-2.911, -0.08802, 0.6174), (-2.962, -0.02887, 0.6416), (-2.92, 0.04664, 0.6118), (-2.844, 0.04601, 0.5797), (-2.807, -0.0923, 0.6003), (-2.782, -0.3174, 0.6195), (-2.758, -0.07665, 0.5815), (-2.676, -0.284, 0.5887), (-2.702, -0.3643, 0.5933), (-2.675, -0.2203, 0.5676), (-2.815, -0.2676, 0.6178), (-2.844, -0.1675, 0.6098), (-2.787, -0.2251, 0.6202), (-2.712, -0.186, 0.5862), (-2.709, -0.1064, 0.5635), (-3.043, -0.3034, 0.6918), (-3.056, -0.2928, 0.7179), (-3.028, -0.3295, 0.7149), (-3.043, -0.3034, 0.6918), (-2.78, 0.02125, 0.5337), (-2.751, -0.01622, 0.5306), (-2.766, 0.006404, 0.5198), (-2.611, -0.02254, 0.7095), (-2.338, 0.1393, 0.7659), (-2.659, 0.03385, 0.6867), (-2.443, 0.2596, 0.7305), (-2.324, 0.2732, 0.7434), (-2.524, 0.2271, 0.6934), (-2.383, 0.06846, 0.7539), (-2.493, -0.02616, 0.7277), (-2.454, 0.07856, 0.7555), (-2.547, 0.1567, 0.7114), (-2.649, 0.1168, 0.6704), (-2.63, -0.08326, 0.7096), (-2.554, -0.3933, 0.7514), (-2.704, -0.08746, 0.6849), (-2.712, -0.402, 0.7119), (-2.639, -0.4961, 0.7216), (-2.746, -0.3196, 0.6785), (-2.535, -0.3115, 0.7441), (-2.545, -0.1651, 0.7254), (-2.592, -0.2681, 0.7467), (-2.712, -0.2547, 0.7006), (-2.755, -0.152, 0.6641), (-2.727, -0.0324, 0.7556), (-2.833, 0.2699, 0.7252), (-2.789, -0.07413, 0.7374), (-2.969, 0.183, 0.6993), (-2.959, 0.3012, 0.6825), (-2.951, 0.0905, 0.6868), (-2.772, 0.2122, 0.7333), (-2.7, 0.08354, 0.7462), (-2.797, 0.1465, 0.75), (-2.888, 0.06068, 0.7188), (-2.867, -0.05409, 0.7084), (-2.741, 0.008909, 0.8289), (-2.579, -0.1711, 0.7446), (-2.705, 0.05898, 0.8321), (-2.5, -0.06883, 0.7607), (-2.475, -0.1508, 0.7185), (-2.538, -0.004423, 0.7717), (-2.64, -0.1474, 0.7581), (-2.729, -0.0774, 0.7912), (-2.64, -0.09911, 0.7892), (-2.594, -0.007211, 0.7962), (-2.641, 0.07166, 0.8137), (-2.693, 0.003661, 0.8183), (-2.741, 0.008909, 0.497), (-2.705, 0.05898, 0.5001), (-2.693, 0.003661, 0.4863)], [], [(0, 9, 2), (3, 1, 4), (2, 9, 10), (1, 8, 6), (6, 8, 7), (7, 8, 0), (10, 9, 5), (5, 9, 3), (3, 8, 1), (9, 8, 3), (9, 0, 8), (11, 20, 13), (14, 12, 15), (13, 20, 21), (12, 19, 17), (17, 19, 18), (18, 19, 11), (21, 20, 16), (16, 20, 14), (14, 19, 12), (20, 19, 14), (20, 11, 19), (22, 31, 24), (25, 23, 26), (24, 31, 32), (23, 30, 28), (28, 30, 29), (29, 30, 22), (32, 31, 27), (27, 31, 25), (25, 30, 23), (31, 30, 25), (31, 22, 30), (33, 42, 35), (36, 34, 37), (35, 42, 43), (34, 41, 39), (39, 41, 40), (40, 41, 33), (43, 42, 38), (38, 42, 36), (36, 41, 34), (42, 41, 36), (42, 33, 41), (44, 53, 46), (47, 45, 48), (46, 53, 54), (45, 52, 50), (50, 52, 51), (51, 52, 44), (54, 53, 49), (49, 53, 47), (47, 52, 45), (53, 52, 47), (53, 44, 52), (55, 0, 57, 58), (55, 9, 2), (55, 0, 9), (58, 57, 60, 61), (2, 55, 58, 56), (0, 2, 56, 57), (60, 59, 61), (56, 58, 61, 59), (57, 56, 59, 60), (62, 71, 64), (65, 63, 66), (64, 71, 72), (63, 70, 68), (68, 70, 69), (69, 70, 62), (72, 71, 67), (67, 71, 65), (65, 70, 63), (71, 70, 65), (71, 62, 70), (73, 82, 75), (76, 74, 77), (75, 82, 83), (74, 81, 79), (79, 81, 80), (80, 81, 73), (83, 82, 78), (78, 82, 76), (76, 81, 74), (82, 81, 76), (82, 73, 81), (84, 93, 86), (87, 85, 88), (86, 93, 94), (85, 92, 90), (90, 92, 91), (91, 92, 84), (94, 93, 89), (89, 93, 87), (87, 92, 85), (93, 92, 87), (93, 84, 92), (95, 104, 97), (98, 96, 99), (97, 104, 105), (96, 103, 101), (101, 103, 102), (102, 103, 95), (105, 104, 100), (100, 104, 98), (98, 103, 96), (104, 103, 98), (104, 95, 103), (106, 115, 108), (109, 107, 110), (108, 115, 116), (107, 114, 112), (112, 114, 113), (113, 114, 106), (116, 115, 111), (111, 115, 109), (109, 114, 107), (115, 114, 109), (115, 106, 114), (117, 62, 119, 120), (64, 117, 120, 118), (62, 64, 118, 119), (122, 121, 123), (119, 118, 121, 122), (124, 133, 126), (127, 125, 128), (126, 133, 134), (125, 132, 130), (130, 132, 131), (131, 132, 124), (134, 133, 129), (129, 133, 127), (127, 132, 125), (133, 132, 127), (133, 124, 132), (135, 144, 137), (138, 136, 139), (137, 144, 145), (136, 143, 141), (141, 143, 142), (142, 143, 135), (145, 144, 140), (140, 144, 138), (138, 143, 136), (144, 143, 138), (144, 135, 143), (146, 155, 148), (149, 147, 150), (148, 155, 156), (147, 154, 152), (152, 154, 153), (153, 154, 146), (156, 155, 151), (151, 155, 149), (149, 154, 147), (155, 154, 149), (155, 146, 154), (157, 166, 159), (160, 158, 161), (159, 166, 167), (158, 165, 163), (163, 165, 164), (164, 165, 157), (167, 166, 162), (162, 166, 160), (160, 165, 158), (166, 165, 160), (166, 157, 165), (168, 177, 170), (171, 169, 172), (170, 177, 178), (169, 176, 174), (174, 176, 175), (175, 176, 168), (178, 177, 173), (173, 177, 171), (171, 176, 169), (177, 176, 171), (177, 168, 176), (179, 124, 181, 182), (126, 179, 182, 180), (124, 126, 180, 181), (184, 183, 185), (181, 180, 183, 184), (186, 195, 188), (189, 187, 190), (188, 195, 196), (187, 194, 192), (192, 194, 193), (193, 194, 186), (196, 195, 191), (191, 195, 189), (189, 194, 187), (195, 194, 189), (195, 186, 194), (197, 206, 199), (200, 198, 201), (199, 206, 207), (198, 205, 203), (203, 205, 204), (204, 205, 197), (207, 206, 202), (202, 206, 200), (200, 205, 198), (206, 205, 200), (206, 197, 205), (208, 217, 210), (211, 209, 212), (210, 217, 218), (209, 216, 214), (214, 216, 215), (215, 216, 208), (218, 217, 213), (213, 217, 211), (211, 216, 209), (217, 216, 211), (217, 208, 216), (230, 221, 232, 233), (222, 220, 223), (221, 228, 229), (220, 227, 225), (225, 227, 226), (226, 227, 219), (229, 228, 224), (224, 228, 222), (222, 227, 220), (228, 227, 222), (228, 230, 219, 227), (231, 233, 232), (221, 230, 228), (219, 230, 233, 231), (221, 219, 231, 232)])
_uv = me_plane.uv_layers.new(name='UVMap')
_uv.uv.foreach_set('vector', [0.729, 0.7602, 0.729, 0.7602, 0.729, 0.7602, 0.686, 0.7759, 0.686, 0.7759, 0.686, 0.7759, 0.686, 0.7759, 0.686, 0.7759, 0.686, 0.7759, 0.729, 0.7602, 0.729, 0.7602, 0.729, 0.7602, 0.686, 0.7759, 0.686, 0.7759, 0.686, 0.7759, 0.729, 0.7602, 0.729, 0.7602, 0.729, 0.7602, 0.686, 0.7759, 0.686, 0.7759, 0.686, 0.7759, 0.729, 0.7602, 0.729, 0.7602, 0.729, 0.7602, 0.729, 0.7602, 0.729, 0.7602, 0.729, 0.7602, 0.729, 0.7602, 0.729, 0.7602, 0.729, 0.7602, 0.686, 0.7759, 0.686, 0.7759, 0.686, 0.7759, 0.686, 0.7759, 0.686, 0.7759, 0.686, 0.7759, 0.729, 0.7602, 0.729, 0.7602, 0.729, 0.7602, 0.686, 0.7759, 0.686, 0.7759, 0.686, 0.7759, 0.729, 0.7602, 0.729, 0.7602, 0.729, 0.7602, 0.686, 0.7759, 0.686, 0.7759, 0.686, 0.7759, 0.686, 0.7759, 0.686, 0.7759, 0.686, 0.7759, 0.729, 0.7602, 0.729, 0.7602, 0.729, 0.7602, 0.729, 0.7602, 0.729, 0.7602, 0.729, 0.7602, 0.729, 0.7602, 0.729, 0.7602, 0.729, 0.7602, 0.729, 0.7602, 0.729, 0.7602, 0.729, 0.7602, 0.729, 0.7602, 0.729, 0.7602, 0.729, 0.7602, 0.686, 0.7759, 0.686, 0.7759, 0.686, 0.7759, 0.729, 0.7602, 0.729, 0.7602, 0.729, 0.7602, 0.686, 0.7759, 0.686, 0.7759, 0.686, 0.7759, 0.729, 0.7602, 0.729, 0.7602, 0.729, 0.7602, 0.729, 0.7602, 0.729, 0.7602, 0.729, 0.7602, 0.729, 0.7602, 0.729, 0.7602, 0.729, 0.7602, 0.686, 0.7759, 0.686, 0.7759, 0.686, 0.7759, 0.686, 0.7759, 0.686, 0.7759, 0.686, 0.7759, 0.729, 0.7602, 0.729, 0.7602, 0.729, 0.7602, 0.686, 0.7759, 0.686, 0.7759, 0.686, 0.7759, 0.729, 0.7602, 0.729, 0.7602, 0.729, 0.7602, 0.729, 0.7602, 0.729, 0.7602, 0.729, 0.7602, 0.729, 0.7602, 0.729, 0.7602, 0.729, 0.7602, 0.729, 0.7602, 0.729, 0.7602, 0.729, 0.7602, 0.686, 0.7759, 0.686, 0.7759, 0.686, 0.7759, 0.686, 0.7759, 0.686, 0.7759, 0.686, 0.7759, 0.686, 0.7759, 0.686, 0.7759, 0.686, 0.7759, 0.729, 0.7602, 0.729, 0.7602, 0.729, 0.7602, 0.729, 0.7602, 0.729, 0.7602, 0.729, 0.7602, 0.686, 0.7759, 0.686, 0.7759, 0.686, 0.7759, 0.686, 0.7759, 0.686, 0.7759, 0.686, 0.7759, 0.729, 0.7602, 0.729, 0.7602, 0.729, 0.7602, 0.686, 0.7759, 0.686, 0.7759, 0.686, 0.7759, 0.729, 0.7602, 0.729, 0.7602, 0.729, 0.7602, 0.729, 0.7602, 0.729, 0.7602, 0.729, 0.7602, 0.729, 0.7602, 0.729, 0.7602, 0.729, 0.7602, 0.686, 0.7759, 0.686, 0.7759, 0.686, 0.7759, 0.686, 0.7759, 0.686, 0.7759, 0.686, 0.7759, 0.686, 0.7759, 0.686, 0.7759, 0.686, 0.7759, 0.686, 0.7759, 0.686, 0.7759, 0.686, 0.7759, 0.729, 0.7602, 0.729, 0.7602, 0.729, 0.7602, 0.729, 0.7602, 0.729, 0.7602, 0.729, 0.7602, 0.729, 0.7602, 0.729, 0.7602, 0.729, 0.7602, 0.686, 0.7759, 0.686, 0.7759, 0.686, 0.7759, 0.686, 0.7759, 0.729, 0.7602, 0.729, 0.7602, 0.729, 0.7602, 0.686, 0.7759, 0.686, 0.7759, 0.686, 0.7759, 0.686, 0.7759, 0.686, 0.7759, 0.686, 0.7759, 0.686, 0.7759, 0.686, 0.7759, 0.686, 0.7759, 0.686, 0.7759, 0.686, 0.7759, 0.686, 0.7759, 0.686, 0.7759, 0.686, 0.7759, 0.686, 0.7759, 0.729, 0.7602, 0.729, 0.7602, 0.729, 0.7602, 0.686, 0.7759, 0.686, 0.7759, 0.686, 0.7759, 0.686, 0.7759, 0.729, 0.7602, 0.729, 0.7602, 0.729, 0.7602, 0.729, 0.7602, 0.686, 0.7759, 0.686, 0.7759, 0.686, 0.7759, 0.729, 0.7602, 0.729, 0.7602, 0.729, 0.7602, 0.729, 0.7602, 0.729, 0.7602, 0.729, 0.7602, 0.686, 0.7759, 0.686, 0.7759, 0.686, 0.7759, 0.729, 0.7602, 0.729, 0.7602, 0.729, 0.7602, 0.729, 0.7602, 0.729, 0.7602, 0.729, 0.7602, 0.729, 0.7602, 0.729, 0.7602, 0.729, 0.7602, 0.729, 0.7602, 0.729, 0.7602, 0.729, 0.7602, 0.729, 0.7602, 0.729, 0.7602, 0.729, 0.7602, 0.729, 0.7602, 0.729, 0.7602, 0.729, 0.7602, 0.686, 0.7759, 0.686, 0.7759, 0.686, 0.7759, 0.729, 0.7602, 0.729, 0.7602, 0.729, 0.7602, 0.729, 0.7602, 0.729, 0.7602, 0.729, 0.7602, 0.729, 0.7602, 0.729, 0.7602, 0.729, 0.7602, 0.729, 0.7602, 0.729, 0.7602, 0.729, 0.7602, 0.729, 0.7602, 0.729, 0.7602, 0.729, 0.7602, 0.686, 0.7759, 0.686, 0.7759, 0.686, 0.7759, 0.729, 0.7602, 0.729, 0.7602, 0.729, 0.7602, 0.686, 0.7759, 0.686, 0.7759, 0.686, 0.7759, 0.729, 0.7602, 0.729, 0.7602, 0.729, 0.7602, 0.686, 0.7759, 0.686, 0.7759, 0.686, 0.7759, 0.686, 0.7759, 0.686, 0.7759, 0.686, 0.7759, 0.729, 0.7602, 0.729, 0.7602, 0.729, 0.7602, 0.686, 0.7759, 0.686, 0.7759, 0.686, 0.7759, 0.686, 0.7759, 0.686, 0.7759, 0.686, 0.7759, 0.729, 0.7602, 0.729, 0.7602, 0.729, 0.7602, 0.729, 0.7602, 0.729, 0.7602, 0.729, 0.7602, 0.729, 0.7602, 0.729, 0.7602, 0.729, 0.7602, 0.729, 0.7602, 0.729, 0.7602, 0.729, 0.7602, 0.686, 0.7759, 0.686, 0.7759, 0.686, 0.7759, 0.729, 0.7602, 0.729, 0.7602, 0.729, 0.7602, 0.686, 0.7759, 0.686, 0.7759, 0.686, 0.7759, 0.729, 0.7602, 0.729, 0.7602, 0.729, 0.7602, 0.729, 0.7602, 0.729, 0.7602, 0.729, 0.7602, 0.686, 0.7759, 0.686, 0.7759, 0.686, 0.7759, 0.729, 0.7602, 0.729, 0.7602, 0.729, 0.7602, 0.729, 0.7602, 0.729, 0.7602, 0.729, 0.7602, 0.729, 0.7602, 0.729, 0.7602, 0.729, 0.7602, 0.686, 0.7759, 0.686, 0.7759, 0.686, 0.7759, 0.686, 0.7759, 0.686, 0.7759, 0.686, 0.7759, 0.729, 0.7602, 0.729, 0.7602, 0.729, 0.7602, 0.686, 0.7759, 0.686, 0.7759, 0.686, 0.7759, 0.729, 0.7602, 0.729, 0.7602, 0.729, 0.7602, 0.686, 0.7759, 0.686, 0.7759, 0.686, 0.7759, 0.686, 0.7759, 0.686, 0.7759, 0.686, 0.7759, 0.686, 0.7759, 0.686, 0.7759, 0.686, 0.7759, 0.729, 0.7602, 0.729, 0.7602, 0.729, 0.7602, 0.729, 0.7602, 0.729, 0.7602, 0.729, 0.7602, 0.729, 0.7602, 0.729, 0.7602, 0.729, 0.7602, 0.686, 0.7759, 0.686, 0.7759, 0.686, 0.7759, 0.686, 0.7759, 0.686, 0.7759, 0.686, 0.7759, 0.729, 0.7602, 0.729, 0.7602, 0.729, 0.7602, 0.686, 0.7759, 0.686, 0.7759, 0.686, 0.7759, 0.729, 0.7602, 0.729, 0.7602, 0.729, 0.7602, 0.686, 0.7759, 0.686, 0.7759, 0.686, 0.7759, 0.729, 0.7602, 0.729, 0.7602, 0.729, 0.7602, 0.729, 0.7602, 0.686, 0.7759, 0.686, 0.7759, 0.686, 0.7759, 0.686, 0.7759, 0.686, 0.7759, 0.686, 0.7759, 0.686, 0.7759, 0.686, 0.7759, 0.686, 0.7759, 0.686, 0.7759, 0.686, 0.7759, 0.686, 0.7759, 0.686, 0.7759, 0.686, 0.7759, 0.686, 0.7759, 0.686, 0.7759, 0.686, 0.7759, 0.686, 0.7759, 0.729, 0.7602, 0.729, 0.7602, 0.729, 0.7602, 0.729, 0.7602, 0.729, 0.7602, 0.729, 0.7602, 0.686, 0.7759, 0.686, 0.7759, 0.686, 0.7759, 0.729, 0.7602, 0.729, 0.7602, 0.729, 0.7602, 0.729, 0.7602, 0.729, 0.7602, 0.729, 0.7602, 0.686, 0.7759, 0.686, 0.7759, 0.686, 0.7759, 0.686, 0.7759, 0.686, 0.7759, 0.686, 0.7759, 0.686, 0.7759, 0.686, 0.7759, 0.686, 0.7759, 0.686, 0.7759, 0.686, 0.7759, 0.686, 0.7759, 0.729, 0.7602, 0.729, 0.7602, 0.729, 0.7602, 0.686, 0.7759, 0.686, 0.7759, 0.686, 0.7759, 0.686, 0.7759, 0.686, 0.7759, 0.686, 0.7759, 0.729, 0.7602, 0.729, 0.7602, 0.729, 0.7602, 0.729, 0.7602, 0.729, 0.7602, 0.729, 0.7602, 0.729, 0.7602, 0.729, 0.7602, 0.729, 0.7602, 0.729, 0.7602, 0.729, 0.7602, 0.729, 0.7602, 0.686, 0.7759, 0.686, 0.7759, 0.686, 0.7759, 0.729, 0.7602, 0.729, 0.7602, 0.729, 0.7602, 0.729, 0.7602, 0.729, 0.7602, 0.729, 0.7602, 0.729, 0.7602, 0.729, 0.7602, 0.729, 0.7602, 0.729, 0.7602, 0.729, 0.7602, 0.729, 0.7602, 0.729, 0.7602, 0.729, 0.7602, 0.729, 0.7602, 0.729, 0.7602, 0.729, 0.7602, 0.729, 0.7602, 0.686, 0.7759, 0.686, 0.7759, 0.686, 0.7759, 0.729, 0.7602, 0.729, 0.7602, 0.729, 0.7602, 0.686, 0.7759, 0.686, 0.7759, 0.686, 0.7759, 0.686, 0.7759, 0.686, 0.7759, 0.686, 0.7759, 0.686, 0.7759, 0.686, 0.7759, 0.686, 0.7759, 0.729, 0.7602, 0.729, 0.7602, 0.729, 0.7602, 0.729, 0.7602, 0.729, 0.7602, 0.729, 0.7602, 0.686, 0.7759, 0.686, 0.7759, 0.686, 0.7759, 0.729, 0.7602, 0.729, 0.7602, 0.729, 0.7602, 0.729, 0.7602, 0.729, 0.7602, 0.729, 0.7602, 0.686, 0.7759, 0.686, 0.7759, 0.686, 0.7759, 0.729, 0.7602, 0.729, 0.7602, 0.729, 0.7602, 0.729, 0.7602, 0.729, 0.7602, 0.729, 0.7602, 0.729, 0.7602, 0.729, 0.7602, 0.729, 0.7602, 0.729, 0.7602, 0.729, 0.7602, 0.729, 0.7602, 0.729, 0.7602, 0.729, 0.7602, 0.729, 0.7602, 0.686, 0.7759, 0.686, 0.7759, 0.686, 0.7759, 0.729, 0.7602, 0.729, 0.7602, 0.729, 0.7602, 0.729, 0.7602, 0.729, 0.7602, 0.729, 0.7602, 0.686, 0.7759, 0.686, 0.7759, 0.686, 0.7759, 0.686, 0.7759, 0.686, 0.7759, 0.686, 0.7759, 0.729, 0.7602, 0.729, 0.7602, 0.729, 0.7602, 0.686, 0.7759, 0.686, 0.7759, 0.686, 0.7759, 0.729, 0.7602, 0.729, 0.7602, 0.729, 0.7602, 0.729, 0.7602, 0.729, 0.7602, 0.729, 0.7602, 0.686, 0.7759, 0.686, 0.7759, 0.686, 0.7759, 0.686, 0.7759, 0.686, 0.7759, 0.686, 0.7759, 0.729, 0.7602, 0.729, 0.7602, 0.729, 0.7602, 0.686, 0.7759, 0.686, 0.7759, 0.686, 0.7759, 0.729, 0.7602, 0.729, 0.7602, 0.729, 0.7602, 0.686, 0.7759, 0.686, 0.7759, 0.686, 0.7759, 0.729, 0.7602, 0.729, 0.7602, 0.729, 0.7602, 0.729, 0.7602, 0.686, 0.7759, 0.686, 0.7759, 0.686, 0.7759, 0.686, 0.7759, 0.686, 0.7759, 0.686, 0.7759, 0.686, 0.7759, 0.686, 0.7759, 0.729, 0.7602, 0.729, 0.7602, 0.729, 0.7602, 0.729, 0.7602, 0.729, 0.7602, 0.729, 0.7602, 0.729, 0.7602, 0.729, 0.7602, 0.729, 0.7602, 0.729, 0.7602, 0.729, 0.7602, 0.729, 0.7602, 0.729, 0.7602, 0.686, 0.7759, 0.686, 0.7759, 0.686, 0.7759, 0.729, 0.7602, 0.729, 0.7602, 0.729, 0.7602, 0.729, 0.7602, 0.729, 0.7602, 0.729, 0.7602, 0.686, 0.7759, 0.686, 0.7759, 0.686, 0.7759, 0.729, 0.7602, 0.729, 0.7602, 0.729, 0.7602, 0.729, 0.7602, 0.729, 0.7602, 0.729, 0.7602, 0.686, 0.7759, 0.686, 0.7759, 0.686, 0.7759, 0.729, 0.7602, 0.729, 0.7602, 0.729, 0.7602, 0.686, 0.7759, 0.686, 0.7759, 0.686, 0.7759, 0.686, 0.7759, 0.686, 0.7759, 0.686, 0.7759, 0.729, 0.7602, 0.729, 0.7602, 0.729, 0.7602, 0.686, 0.7759, 0.686, 0.7759, 0.686, 0.7759, 0.729, 0.7602, 0.729, 0.7602, 0.729, 0.7602, 0.686, 0.7759, 0.686, 0.7759, 0.686, 0.7759, 0.686, 0.7759, 0.686, 0.7759, 0.686, 0.7759, 0.729, 0.7602, 0.729, 0.7602, 0.729, 0.7602, 0.729, 0.7602, 0.729, 0.7602, 0.729, 0.7602, 0.686, 0.7759, 0.686, 0.7759, 0.686, 0.7759, 0.686, 0.7759, 0.686, 0.7759, 0.686, 0.7759, 0.729, 0.7602, 0.729, 0.7602, 0.729, 0.7602, 0.686, 0.7759, 0.686, 0.7759, 0.686, 0.7759, 0.686, 0.7759, 0.686, 0.7759, 0.686, 0.7759, 0.729, 0.7602, 0.729, 0.7602, 0.729, 0.7602, 0.686, 0.7759, 0.686, 0.7759, 0.686, 0.7759, 0.686, 0.7759, 0.686, 0.7759, 0.686, 0.7759, 0.729, 0.7602, 0.729, 0.7602, 0.729, 0.7602, 0.729, 0.7602, 0.729, 0.7602, 0.729, 0.7602, 0.686, 0.7759, 0.686, 0.7759, 0.686, 0.7759, 0.729, 0.7602, 0.729, 0.7602, 0.729, 0.7602, 0.686, 0.7759, 0.686, 0.7759, 0.686, 0.7759, 0.686, 0.7759, 0.686, 0.7759, 0.686, 0.7759, 0.729, 0.7602, 0.729, 0.7602, 0.729, 0.7602, 0.729, 0.7602, 0.729, 0.7602, 0.729, 0.7602, 0.729, 0.7602, 0.686, 0.7759, 0.686, 0.7759, 0.686, 0.7759, 0.686, 0.7759, 0.686, 0.7759, 0.686, 0.7759, 0.729, 0.7602, 0.729, 0.7602, 0.729, 0.7602, 0.686, 0.7759, 0.686, 0.7759, 0.686, 0.7759, 0.686, 0.7759, 0.686, 0.7759, 0.686, 0.7759, 0.729, 0.7602, 0.729, 0.7602, 0.729, 0.7602, 0.729, 0.7602, 0.729, 0.7602, 0.729, 0.7602, 0.729, 0.7602, 0.729, 0.7602, 0.729, 0.7602, 0.729, 0.7602, 0.729, 0.7602, 0.729, 0.7602, 0.729, 0.7602, 0.729, 0.7602, 0.729, 0.7602, 0.729, 0.7602, 0.686, 0.7759, 0.686, 0.7759, 0.686, 0.7759, 0.729, 0.7602, 0.729, 0.7602, 0.729, 0.7602, 0.729, 0.7602, 0.729, 0.7602, 0.729, 0.7602, 0.729, 0.7602, 0.729, 0.7602])
me_plane.materials.append(mat_house)
me_plane.use_remesh_fix_poles = True
me_plane.use_remesh_preserve_attributes = False
me_plane.use_mirror_vertex_groups = False
me_plane.update()
me_plane_001 = bpy.data.meshes.new('Plane.001')
me_plane_001.from_pydata([(-2.172, -0.2776, 0.7099), (-1.771, -0.5121, 0.7472), (-2.138, -0.1706, 0.7107), (-1.7, -0.288, 0.7674), (-1.594, -0.4247, 0.7511), (-1.798, -0.1982, 0.7331), (-1.891, -0.5043, 0.7242), (-2.089, -0.428, 0.6959), (-1.933, -0.4129, 0.7523), (-1.904, -0.2282, 0.7446), (-2.027, -0.117, 0.7094), (-2.243, -0.1393, 0.6671), (-1.951, 0.03307, 0.7111), (-2.296, -0.07923, 0.6476), (-2.065, 0.1609, 0.6837), (-1.939, 0.1759, 0.6893), (-2.154, 0.1268, 0.6495), (-1.998, -0.04221, 0.7), (-2.117, -0.1428, 0.6779), (-2.074, -0.03196, 0.7069), (-2.176, 0.05145, 0.6686), (-2.288, 0.009298, 0.6315), (-2.264, -0.204, 0.6672), (-2.178, -0.5338, 0.699), (-2.343, -0.2083, 0.6462), (-2.349, -0.5432, 0.6683), (-2.27, -0.6429, 0.6712), (-2.387, -0.4551, 0.6371), (-2.159, -0.4466, 0.6919), (-2.172, -0.2907, 0.676), (-2.22, -0.4009, 0.6997), (-2.35, -0.3864, 0.6597), (-2.399, -0.2767, 0.6263), (-2.494, -0.03078, 0.5729), (-2.265, 0.1051, 0.6202), (-2.534, 0.01657, 0.5537), (-2.352, 0.2061, 0.5905), (-2.253, 0.2176, 0.6014), (-2.421, 0.1789, 0.5594), (-2.302, 0.04564, 0.6102), (-2.395, -0.03382, 0.5881), (-2.362, 0.05412, 0.6115), (-2.44, 0.1198, 0.5745), (-2.526, 0.08622, 0.5401), (-2.51, -0.08178, 0.573), (-2.446, -0.3422, 0.608), (-2.572, -0.08531, 0.5522), (-2.579, -0.3495, 0.5749), (-2.517, -0.4285, 0.583), (-2.607, -0.2803, 0.5468), (-2.43, -0.2734, 0.602), (-2.438, -0.1505, 0.5862), (-2.478, -0.237, 0.6041), (-2.579, -0.2258, 0.5654), (-2.615, -0.1395, 0.5347), (-2.158, -0.2165, 0.6807), (-2.147, -0.1978, 0.7105), (-2.164, -0.2505, 0.7101), (-2.158, -0.2165, 0.6807), (-2.589, 0.02982, 0.4896), (-2.606, -0.02399, 0.4892), (-2.599, 0.006765, 0.4745), (-2.648, 0.0916, 0.5748), (-2.613, 0.3153, 0.595), (-2.6, 0.07396, 0.5548), (-2.509, 0.2774, 0.5616), (-2.532, 0.3588, 0.5673), (-2.511, 0.2139, 0.54), (-2.648, 0.2669, 0.5937), (-2.681, 0.1683, 0.5857), (-2.622, 0.2232, 0.5952), (-2.549, 0.1811, 0.5592), (-2.55, 0.1017, 0.5359), (-2.738, 0.1136, 0.5772), (-2.854, 0.3039, 0.6213), (-2.777, 0.07949, 0.5601), (-2.938, 0.23, 0.5942), (-2.948, 0.3132, 0.6053), (-2.915, 0.1735, 0.5667), (-2.804, 0.2734, 0.6122), (-2.736, 0.1964, 0.592), (-2.81, 0.2229, 0.6121), (-2.865, 0.1575, 0.5792), (-2.836, 0.08622, 0.5486), (-3.013, -0.3484, 0.7134), (-3.262, -0.6498, 0.7424), (-3.071, -0.2739, 0.7194), (-3.381, -0.4941, 0.7707), (-3.426, -0.6316, 0.753), (-3.331, -0.3938, 0.7438), (-3.17, -0.6084, 0.721), (-3.036, -0.4905, 0.6966), (-3.162, -0.5253, 0.7478), (-3.238, -0.3876, 0.75), (-3.174, -0.2633, 0.7229), (-2.998, -0.2174, 0.6821), (-3.277, -0.1667, 0.7325), (-2.974, -0.1541, 0.6673), (-3.224, -0.03218, 0.7128), (-3.328, -0.05682, 0.7208), (-3.146, -0.0325, 0.6809), (-3.218, -0.2121, 0.7189), (-3.096, -0.2568, 0.6935), (-3.161, -0.1826, 0.7236), (-3.105, -0.08612, 0.6931), (-3.007, -0.08622, 0.6579), (-2.964, -0.2626, 0.6789), (-2.936, -0.5485, 0.6928), (-2.9, -0.2425, 0.6595), (-2.8, -0.506, 0.6632), (-2.833, -0.6075, 0.6628), (-2.795, -0.4244, 0.6401), (-2.976, -0.485, 0.6911), (-3.011, -0.3578, 0.6843), (-2.941, -0.4318, 0.6984), (-2.843, -0.3815, 0.6628), (-2.837, -0.2798, 0.6387), (-2.835, -0.05673, 0.6028), (-3.053, -0.01676, 0.6531), (-2.817, -0.00705, 0.588), (-3.013, 0.08915, 0.6308), (-3.095, 0.0693, 0.6425), (-2.953, 0.08831, 0.6022), (-3.007, -0.05271, 0.6413), (-2.911, -0.08802, 0.6174), (-2.962, -0.02887, 0.6416), (-2.92, 0.04664, 0.6118), (-2.844, 0.04601, 0.5797), (-2.807, -0.0923, 0.6003), (-2.782, -0.3174, 0.6195), (-2.758, -0.07665, 0.5815), (-2.676, -0.284, 0.5887), (-2.702, -0.3643, 0.5933), (-2.675, -0.2203, 0.5676), (-2.815, -0.2676, 0.6178), (-2.844, -0.1675, 0.6098), (-2.787, -0.2251, 0.6202), (-2.712, -0.186, 0.5862), (-2.709, -0.1064, 0.5635), (-3.043, -0.3034, 0.6918), (-3.056, -0.2928, 0.7179), (-3.028, -0.3295, 0.7149), (-3.043, -0.3034, 0.6918), (-2.78, 0.02125, 0.5337), (-2.751, -0.01622, 0.5306), (-2.766, 0.006404, 0.5198), (-2.611, -0.02254, 0.7095), (-2.338, 0.1393, 0.7659), (-2.659, 0.03385, 0.6867), (-2.443, 0.2596, 0.7305), (-2.324, 0.2732, 0.7434), (-2.524, 0.2271, 0.6934), (-2.383, 0.06846, 0.7539), (-2.493, -0.02616, 0.7277), (-2.454, 0.07856, 0.7555), (-2.547, 0.1567, 0.7114), (-2.649, 0.1168, 0.6704), (-2.63, -0.08326, 0.7096), (-2.554, -0.3933, 0.7514), (-2.704, -0.08746, 0.6849), (-2.712, -0.402, 0.7119), (-2.639, -0.4961, 0.7216), (-2.746, -0.3196, 0.6785), (-2.535, -0.3115, 0.7441), (-2.545, -0.1651, 0.7254), (-2.592, -0.2681, 0.7467), (-2.712, -0.2547, 0.7006), (-2.755, -0.152, 0.6641), (-2.727, -0.0324, 0.7556), (-2.833, 0.2699, 0.7252), (-2.789, -0.07413, 0.7374), (-2.969, 0.183, 0.6993), (-2.959, 0.3012, 0.6825), (-2.951, 0.0905, 0.6868), (-2.772, 0.2122, 0.7333), (-2.7, 0.08354, 0.7462), (-2.797, 0.1465, 0.75), (-2.888, 0.06068, 0.7188), (-2.867, -0.05409, 0.7084), (-2.741, 0.008909, 0.8289), (-2.579, -0.1711, 0.7446), (-2.705, 0.05898, 0.8321), (-2.5, -0.06883, 0.7607), (-2.475, -0.1508, 0.7185), (-2.538, -0.004423, 0.7717), (-2.64, -0.1474, 0.7581), (-2.729, -0.0774, 0.7912), (-2.64, -0.09911, 0.7892), (-2.594, -0.007211, 0.7962), (-2.641, 0.07166, 0.8137), (-2.693, 0.003661, 0.8183), (-2.741, 0.008909, 0.497), (-2.705, 0.05898, 0.5001), (-2.693, 0.003661, 0.4863)], [], [(0, 9, 2), (3, 1, 4), (2, 9, 10), (1, 8, 6), (6, 8, 7), (7, 8, 0), (10, 9, 5), (5, 9, 3), (3, 8, 1), (9, 8, 3), (9, 0, 8), (11, 20, 13), (14, 12, 15), (13, 20, 21), (12, 19, 17), (17, 19, 18), (18, 19, 11), (21, 20, 16), (16, 20, 14), (14, 19, 12), (20, 19, 14), (20, 11, 19), (22, 31, 24), (25, 23, 26), (24, 31, 32), (23, 30, 28), (28, 30, 29), (29, 30, 22), (32, 31, 27), (27, 31, 25), (25, 30, 23), (31, 30, 25), (31, 22, 30), (33, 42, 35), (36, 34, 37), (35, 42, 43), (34, 41, 39), (39, 41, 40), (40, 41, 33), (43, 42, 38), (38, 42, 36), (36, 41, 34), (42, 41, 36), (42, 33, 41), (44, 53, 46), (47, 45, 48), (46, 53, 54), (45, 52, 50), (50, 52, 51), (51, 52, 44), (54, 53, 49), (49, 53, 47), (47, 52, 45), (53, 52, 47), (53, 44, 52), (55, 0, 57, 58), (55, 9, 2), (55, 0, 9), (58, 57, 60, 61), (2, 55, 58, 56), (0, 2, 56, 57), (60, 59, 61), (56, 58, 61, 59), (57, 56, 59, 60), (62, 71, 64), (65, 63, 66), (64, 71, 72), (63, 70, 68), (68, 70, 69), (69, 70, 62), (72, 71, 67), (67, 71, 65), (65, 70, 63), (71, 70, 65), (71, 62, 70), (73, 82, 75), (76, 74, 77), (75, 82, 83), (74, 81, 79), (79, 81, 80), (80, 81, 73), (83, 82, 78), (78, 82, 76), (76, 81, 74), (82, 81, 76), (82, 73, 81), (84, 93, 86), (87, 85, 88), (86, 93, 94), (85, 92, 90), (90, 92, 91), (91, 92, 84), (94, 93, 89), (89, 93, 87), (87, 92, 85), (93, 92, 87), (93, 84, 92), (95, 104, 97), (98, 96, 99), (97, 104, 105), (96, 103, 101), (101, 103, 102), (102, 103, 95), (105, 104, 100), (100, 104, 98), (98, 103, 96), (104, 103, 98), (104, 95, 103), (106, 115, 108), (109, 107, 110), (108, 115, 116), (107, 114, 112), (112, 114, 113), (113, 114, 106), (116, 115, 111), (111, 115, 109), (109, 114, 107), (115, 114, 109), (115, 106, 114), (117, 126, 119), (120, 118, 121), (119, 126, 127), (118, 125, 123), (123, 125, 124), (124, 125, 117), (127, 126, 122), (122, 126, 120), (120, 125, 118), (126, 125, 120), (126, 117, 125), (128, 137, 130), (131, 129, 132), (130, 137, 138), (129, 136, 134), (134, 136, 135), (135, 136, 128), (138, 137, 133), (133, 137, 131), (131, 136, 129), (137, 136, 131), (137, 128, 136), (139, 84, 141, 142), (86, 139, 142, 140), (84, 86, 140, 141), (144, 143, 145), (141, 140, 143, 144), (146, 155, 148), (149, 147, 150), (148, 155, 156), (147, 154, 152), (152, 154, 153), (153, 154, 146), (156, 155, 151), (151, 155, 149), (149, 154, 147), (155, 154, 149), (155, 146, 154), (157, 166, 159), (160, 158, 161), (159, 166, 167), (158, 165, 163), (163, 165, 164), (164, 165, 157), (167, 166, 162), (162, 166, 160), (160, 165, 158), (166, 165, 160), (166, 157, 165), (168, 177, 170), (171, 169, 172), (170, 177, 178), (169, 176, 174), (174, 176, 175), (175, 176, 168), (178, 177, 173), (173, 177, 171), (171, 176, 169), (177, 176, 171), (177, 168, 176), (190, 181, 192, 193), (182, 180, 183), (181, 188, 189), (180, 187, 185), (185, 187, 186), (186, 187, 179), (189, 188, 184), (184, 188, 182), (182, 187, 180), (188, 187, 182), (188, 190, 179, 187), (191, 193, 192), (181, 190, 188), (179, 190, 193, 191), (181, 179, 191, 192)])
_uv = me_plane_001.uv_layers.new(name='UVMap')
_uv.uv.foreach_set('vector', [0.729, 0.7602, 0.729, 0.7602, 0.729, 0.7602, 0.686, 0.7759, 0.686, 0.7759, 0.686, 0.7759, 0.686, 0.7759, 0.686, 0.7759, 0.686, 0.7759, 0.729, 0.7602, 0.729, 0.7602, 0.729, 0.7602, 0.686, 0.7759, 0.686, 0.7759, 0.686, 0.7759, 0.729, 0.7602, 0.729, 0.7602, 0.729, 0.7602, 0.686, 0.7759, 0.686, 0.7759, 0.686, 0.7759, 0.729, 0.7602, 0.729, 0.7602, 0.729, 0.7602, 0.729, 0.7602, 0.729, 0.7602, 0.729, 0.7602, 0.729, 0.7602, 0.729, 0.7602, 0.729, 0.7602, 0.686, 0.7759, 0.686, 0.7759, 0.686, 0.7759, 0.686, 0.7759, 0.686, 0.7759, 0.686, 0.7759, 0.729, 0.7602, 0.729, 0.7602, 0.729, 0.7602, 0.686, 0.7759, 0.686, 0.7759, 0.686, 0.7759, 0.729, 0.7602, 0.729, 0.7602, 0.729, 0.7602, 0.686, 0.7759, 0.686, 0.7759, 0.686, 0.7759, 0.686, 0.7759, 0.686, 0.7759, 0.686, 0.7759, 0.729, 0.7602, 0.729, 0.7602, 0.729, 0.7602, 0.729, 0.7602, 0.729, 0.7602, 0.729, 0.7602, 0.729, 0.7602, 0.729, 0.7602, 0.729, 0.7602, 0.729, 0.7602, 0.729, 0.7602, 0.729, 0.7602, 0.729, 0.7602, 0.729, 0.7602, 0.729, 0.7602, 0.686, 0.7759, 0.686, 0.7759, 0.686, 0.7759, 0.729, 0.7602, 0.729, 0.7602, 0.729, 0.7602, 0.686, 0.7759, 0.686, 0.7759, 0.686, 0.7759, 0.729, 0.7602, 0.729, 0.7602, 0.729, 0.7602, 0.729, 0.7602, 0.729, 0.7602, 0.729, 0.7602, 0.729, 0.7602, 0.729, 0.7602, 0.729, 0.7602, 0.686, 0.7759, 0.686, 0.7759, 0.686, 0.7759, 0.686, 0.7759, 0.686, 0.7759, 0.686, 0.7759, 0.729, 0.7602, 0.729, 0.7602, 0.729, 0.7602, 0.686, 0.7759, 0.686, 0.7759, 0.686, 0.7759, 0.729, 0.7602, 0.729, 0.7602, 0.729, 0.7602, 0.729, 0.7602, 0.729, 0.7602, 0.729, 0.7602, 0.729, 0.7602, 0.729, 0.7602, 0.729, 0.7602, 0.729, 0.7602, 0.729, 0.7602, 0.729, 0.7602, 0.686, 0.7759, 0.686, 0.7759, 0.686, 0.7759, 0.686, 0.7759, 0.686, 0.7759, 0.686, 0.7759, 0.686, 0.7759, 0.686, 0.7759, 0.686, 0.7759, 0.729, 0.7602, 0.729, 0.7602, 0.729, 0.7602, 0.729, 0.7602, 0.729, 0.7602, 0.729, 0.7602, 0.686, 0.7759, 0.686, 0.7759, 0.686, 0.7759, 0.686, 0.7759, 0.686, 0.7759, 0.686, 0.7759, 0.729, 0.7602, 0.729, 0.7602, 0.729, 0.7602, 0.686, 0.7759, 0.686, 0.7759, 0.686, 0.7759, 0.729, 0.7602, 0.729, 0.7602, 0.729, 0.7602, 0.729, 0.7602, 0.729, 0.7602, 0.729, 0.7602, 0.729, 0.7602, 0.729, 0.7602, 0.729, 0.7602, 0.686, 0.7759, 0.686, 0.7759, 0.686, 0.7759, 0.686, 0.7759, 0.686, 0.7759, 0.686, 0.7759, 0.686, 0.7759, 0.686, 0.7759, 0.686, 0.7759, 0.686, 0.7759, 0.686, 0.7759, 0.686, 0.7759, 0.729, 0.7602, 0.729, 0.7602, 0.729, 0.7602, 0.729, 0.7602, 0.729, 0.7602, 0.729, 0.7602, 0.729, 0.7602, 0.729, 0.7602, 0.729, 0.7602, 0.686, 0.7759, 0.686, 0.7759, 0.686, 0.7759, 0.686, 0.7759, 0.729, 0.7602, 0.729, 0.7602, 0.729, 0.7602, 0.686, 0.7759, 0.686, 0.7759, 0.686, 0.7759, 0.686, 0.7759, 0.686, 0.7759, 0.686, 0.7759, 0.686, 0.7759, 0.686, 0.7759, 0.686, 0.7759, 0.686, 0.7759, 0.686, 0.7759, 0.686, 0.7759, 0.686, 0.7759, 0.686, 0.7759, 0.686, 0.7759, 0.729, 0.7602, 0.729, 0.7602, 0.729, 0.7602, 0.686, 0.7759, 0.686, 0.7759, 0.686, 0.7759, 0.686, 0.7759, 0.729, 0.7602, 0.729, 0.7602, 0.729, 0.7602, 0.729, 0.7602, 0.729, 0.7602, 0.729, 0.7602, 0.729, 0.7602, 0.686, 0.7759, 0.686, 0.7759, 0.686, 0.7759, 0.729, 0.7602, 0.729, 0.7602, 0.729, 0.7602, 0.729, 0.7602, 0.729, 0.7602, 0.729, 0.7602, 0.729, 0.7602, 0.729, 0.7602, 0.729, 0.7602, 0.686, 0.7759, 0.686, 0.7759, 0.686, 0.7759, 0.686, 0.7759, 0.686, 0.7759, 0.686, 0.7759, 0.729, 0.7602, 0.729, 0.7602, 0.729, 0.7602, 0.686, 0.7759, 0.686, 0.7759, 0.686, 0.7759, 0.729, 0.7602, 0.729, 0.7602, 0.729, 0.7602, 0.686, 0.7759, 0.686, 0.7759, 0.686, 0.7759, 0.686, 0.7759, 0.686, 0.7759, 0.686, 0.7759, 0.686, 0.7759, 0.686, 0.7759, 0.686, 0.7759, 0.729, 0.7602, 0.729, 0.7602, 0.729, 0.7602, 0.729, 0.7602, 0.729, 0.7602, 0.729, 0.7602, 0.729, 0.7602, 0.729, 0.7602, 0.729, 0.7602, 0.686, 0.7759, 0.686, 0.7759, 0.686, 0.7759, 0.686, 0.7759, 0.686, 0.7759, 0.686, 0.7759, 0.729, 0.7602, 0.729, 0.7602, 0.729, 0.7602, 0.686, 0.7759, 0.686, 0.7759, 0.686, 0.7759, 0.729, 0.7602, 0.729, 0.7602, 0.729, 0.7602, 0.686, 0.7759, 0.686, 0.7759, 0.686, 0.7759, 0.686, 0.7759, 0.686, 0.7759, 0.686, 0.7759, 0.729, 0.7602, 0.729, 0.7602, 0.729, 0.7602, 0.729, 0.7602, 0.729, 0.7602, 0.729, 0.7602, 0.686, 0.7759, 0.686, 0.7759, 0.686, 0.7759, 0.729, 0.7602, 0.729, 0.7602, 0.729, 0.7602, 0.729, 0.7602, 0.729, 0.7602, 0.729, 0.7602, 0.686, 0.7759, 0.686, 0.7759, 0.686, 0.7759, 0.686, 0.7759, 0.686, 0.7759, 0.686, 0.7759, 0.686, 0.7759, 0.686, 0.7759, 0.686, 0.7759, 0.686, 0.7759, 0.686, 0.7759, 0.686, 0.7759, 0.729, 0.7602, 0.729, 0.7602, 0.729, 0.7602, 0.686, 0.7759, 0.686, 0.7759, 0.686, 0.7759, 0.686, 0.7759, 0.686, 0.7759, 0.686, 0.7759, 0.729, 0.7602, 0.729, 0.7602, 0.729, 0.7602, 0.729, 0.7602, 0.729, 0.7602, 0.729, 0.7602, 0.729, 0.7602, 0.729, 0.7602, 0.729, 0.7602, 0.729, 0.7602, 0.729, 0.7602, 0.729, 0.7602, 0.686, 0.7759, 0.686, 0.7759, 0.686, 0.7759, 0.729, 0.7602, 0.729, 0.7602, 0.729, 0.7602, 0.729, 0.7602, 0.729, 0.7602, 0.729, 0.7602, 0.729, 0.7602, 0.729, 0.7602, 0.729, 0.7602, 0.729, 0.7602, 0.729, 0.7602, 0.729, 0.7602, 0.729, 0.7602, 0.729, 0.7602, 0.729, 0.7602, 0.729, 0.7602, 0.729, 0.7602, 0.729, 0.7602, 0.686, 0.7759, 0.686, 0.7759, 0.686, 0.7759, 0.729, 0.7602, 0.729, 0.7602, 0.729, 0.7602, 0.686, 0.7759, 0.686, 0.7759, 0.686, 0.7759, 0.686, 0.7759, 0.686, 0.7759, 0.686, 0.7759, 0.686, 0.7759, 0.686, 0.7759, 0.686, 0.7759, 0.729, 0.7602, 0.729, 0.7602, 0.729, 0.7602, 0.729, 0.7602, 0.729, 0.7602, 0.729, 0.7602, 0.686, 0.7759, 0.686, 0.7759, 0.686, 0.7759, 0.729, 0.7602, 0.729, 0.7602, 0.729, 0.7602, 0.729, 0.7602, 0.729, 0.7602, 0.729, 0.7602, 0.686, 0.7759, 0.686, 0.7759, 0.686, 0.7759, 0.729, 0.7602, 0.729, 0.7602, 0.729, 0.7602, 0.729, 0.7602, 0.729, 0.7602, 0.729, 0.7602, 0.729, 0.7602, 0.729, 0.7602, 0.729, 0.7602, 0.729, 0.7602, 0.729, 0.7602, 0.729, 0.7602, 0.729, 0.7602, 0.729, 0.7602, 0.729, 0.7602, 0.686, 0.7759, 0.686, 0.7759, 0.686, 0.7759, 0.729, 0.7602, 0.729, 0.7602, 0.729, 0.7602, 0.729, 0.7602, 0.729, 0.7602, 0.729, 0.7602, 0.686, 0.7759, 0.686, 0.7759, 0.686, 0.7759, 0.686, 0.7759, 0.686, 0.7759, 0.686, 0.7759, 0.729, 0.7602, 0.729, 0.7602, 0.729, 0.7602, 0.686, 0.7759, 0.686, 0.7759, 0.686, 0.7759, 0.729, 0.7602, 0.729, 0.7602, 0.729, 0.7602, 0.729, 0.7602, 0.729, 0.7602, 0.729, 0.7602, 0.686, 0.7759, 0.686, 0.7759, 0.686, 0.7759, 0.686, 0.7759, 0.686, 0.7759, 0.686, 0.7759, 0.729, 0.7602, 0.729, 0.7602, 0.729, 0.7602, 0.686, 0.7759, 0.686, 0.7759, 0.686, 0.7759, 0.729, 0.7602, 0.729, 0.7602, 0.729, 0.7602, 0.686, 0.7759, 0.686, 0.7759, 0.686, 0.7759, 0.729, 0.7602, 0.729, 0.7602, 0.729, 0.7602, 0.729, 0.7602, 0.686, 0.7759, 0.686, 0.7759, 0.686, 0.7759, 0.686, 0.7759, 0.686, 0.7759, 0.686, 0.7759, 0.686, 0.7759, 0.686, 0.7759, 0.729, 0.7602, 0.729, 0.7602, 0.729, 0.7602, 0.729, 0.7602, 0.729, 0.7602, 0.729, 0.7602, 0.729, 0.7602, 0.729, 0.7602, 0.729, 0.7602, 0.729, 0.7602, 0.729, 0.7602, 0.729, 0.7602, 0.729, 0.7602, 0.686, 0.7759, 0.686, 0.7759, 0.686, 0.7759, 0.729, 0.7602, 0.729, 0.7602, 0.729, 0.7602, 0.729, 0.7602, 0.729, 0.7602, 0.729, 0.7602, 0.686, 0.7759, 0.686, 0.7759, 0.686, 0.7759, 0.729, 0.7602, 0.729, 0.7602, 0.729, 0.7602, 0.729, 0.7602, 0.729, 0.7602, 0.729, 0.7602, 0.686, 0.7759, 0.686, 0.7759, 0.686, 0.7759, 0.729, 0.7602, 0.729, 0.7602, 0.729, 0.7602, 0.686, 0.7759, 0.686, 0.7759, 0.686, 0.7759, 0.686, 0.7759, 0.686, 0.7759, 0.686, 0.7759, 0.729, 0.7602, 0.729, 0.7602, 0.729, 0.7602, 0.686, 0.7759, 0.686, 0.7759, 0.686, 0.7759, 0.729, 0.7602, 0.729, 0.7602, 0.729, 0.7602, 0.686, 0.7759, 0.686, 0.7759, 0.686, 0.7759, 0.686, 0.7759, 0.686, 0.7759, 0.686, 0.7759, 0.729, 0.7602, 0.729, 0.7602, 0.729, 0.7602, 0.729, 0.7602, 0.729, 0.7602, 0.729, 0.7602, 0.686, 0.7759, 0.686, 0.7759, 0.686, 0.7759, 0.686, 0.7759, 0.686, 0.7759, 0.686, 0.7759, 0.729, 0.7602, 0.729, 0.7602, 0.729, 0.7602, 0.686, 0.7759, 0.686, 0.7759, 0.686, 0.7759, 0.686, 0.7759, 0.686, 0.7759, 0.686, 0.7759, 0.729, 0.7602, 0.729, 0.7602, 0.729, 0.7602, 0.686, 0.7759, 0.686, 0.7759, 0.686, 0.7759, 0.686, 0.7759, 0.686, 0.7759, 0.686, 0.7759, 0.729, 0.7602, 0.729, 0.7602, 0.729, 0.7602, 0.729, 0.7602, 0.729, 0.7602, 0.729, 0.7602, 0.686, 0.7759, 0.686, 0.7759, 0.686, 0.7759, 0.729, 0.7602, 0.729, 0.7602, 0.729, 0.7602, 0.686, 0.7759, 0.686, 0.7759, 0.686, 0.7759, 0.686, 0.7759, 0.686, 0.7759, 0.686, 0.7759, 0.729, 0.7602, 0.729, 0.7602, 0.729, 0.7602, 0.729, 0.7602, 0.729, 0.7602, 0.729, 0.7602, 0.729, 0.7602, 0.686, 0.7759, 0.686, 0.7759, 0.686, 0.7759, 0.686, 0.7759, 0.686, 0.7759, 0.686, 0.7759, 0.729, 0.7602, 0.729, 0.7602, 0.729, 0.7602, 0.686, 0.7759, 0.686, 0.7759, 0.686, 0.7759, 0.686, 0.7759, 0.686, 0.7759, 0.686, 0.7759, 0.729, 0.7602, 0.729, 0.7602, 0.729, 0.7602, 0.729, 0.7602, 0.729, 0.7602, 0.729, 0.7602, 0.729, 0.7602, 0.729, 0.7602, 0.729, 0.7602, 0.729, 0.7602, 0.729, 0.7602, 0.729, 0.7602, 0.729, 0.7602, 0.729, 0.7602, 0.729, 0.7602, 0.729, 0.7602, 0.686, 0.7759, 0.686, 0.7759, 0.686, 0.7759, 0.729, 0.7602, 0.729, 0.7602, 0.729, 0.7602, 0.729, 0.7602, 0.729, 0.7602, 0.729, 0.7602, 0.729, 0.7602, 0.729, 0.7602])
me_plane_001.materials.append(mat_house)
me_plane_001.use_remesh_fix_poles = True
me_plane_001.use_remesh_preserve_attributes = False
me_plane_001.use_mirror_vertex_groups = False
me_plane_001.update()

# ---- objects
ob_farminarea = bpy.data.objects.new('FarminArea', me_cube)
ob_light = bpy.data.objects.new('Light', light_light)
ob_bigpotatoplant = bpy.data.objects.new('BigPotatoPlant', me_plane)
ob_smallpotatoplant = bpy.data.objects.new('SmallPotatoPlant', me_plane_001)

# ---- transforms, parenting, visibility, modifiers, constraints
ob_farminarea.location = (0.0, -6.606, 0.04265)
ob_farminarea.scale = (1.0, 1.0, 0.3594)
ob_farminarea.lock_rotations_4d = False
ob_farminarea.empty_display_type = 'ARROWS'
ob_farminarea.lineart.crease_threshold = 0.0
ob_light.location = (4.076, 1.005, 5.904)
ob_light.rotation_euler = (0.6503, 0.05522, 1.866)
ob_light.lock_rotations_4d = False
ob_light.empty_display_type = 'ARROWS'
ob_light.color = (0.0, 0.0, 0.0, 0.0)
ob_light.lineart.crease_threshold = 0.0
ob_bigpotatoplant.location = (2.729, -6.767, 0.0)
ob_bigpotatoplant.lineart.crease_threshold = 0.0
ob_smallpotatoplant.location = (1.342, -6.605, 0.2038)
ob_smallpotatoplant.scale = (0.5103, 0.5103, 0.5103)
ob_smallpotatoplant.lineart.crease_threshold = 0.0

# ---- collection membership
col_collection.objects.link(ob_farminarea)
col_collection.objects.link(ob_light)
col_collection.objects.link(ob_bigpotatoplant)
col_collection.objects.link(ob_smallpotatoplant)

# ---- scene / render settings (as saved in the file)
scene.frame_start = 1; scene.frame_end = 250; scene.frame_set(1)
scene.render.engine = 'BLENDER_EEVEE_NEXT'
scene.cycles.use_denoising = False
scene.cycles.samples = 128
scene.cycles.sampling_pattern = 'TABULATED_SOBOL'
scene.cycles.use_adaptive_sampling = False
scene.cycles.use_light_tree = False
scene.view_settings.view_transform = 'Filmic'
bpy.context.view_layer.update()

# ---- added for rendering (the .blend has no active camera): camera
cam_auto = bpy.data.cameras.new('AutoCamera')
cam_auto.lens = 50.0
cam_auto.sensor_width = 36.0
cam_auto.clip_end = 1000.0
ob_auto_camera = bpy.data.objects.new('AutoCamera', cam_auto)
scene.collection.objects.link(ob_auto_camera)
ob_auto_camera.location = (3.14819, -10.3796, 2.76671)
ob_auto_camera.rotation_euler = (1.09748, -7.21219e-08, 0.694738)
scene.camera = ob_auto_camera
bpy.context.view_layer.update()
